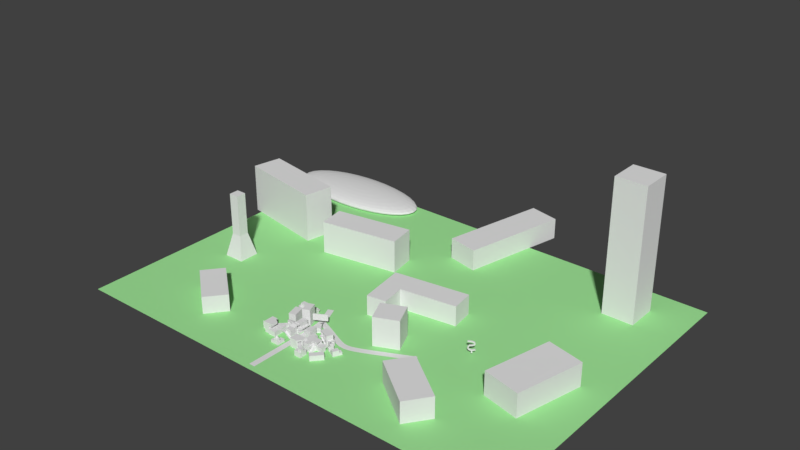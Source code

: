# Source: MainMapModel.blend  (saved by Blender 2.79.0; exported with 4.5.12 LTS)
import bpy
from mathutils import Matrix  # noqa: F401  (used for matrix-valued properties, if any)

bpy.ops.wm.read_factory_settings(use_empty=True)
scene = bpy.context.scene
scene.name = 'Scene'

# ---- collections
col_collection_1 = bpy.data.collections.new('Collection 1'); scene.collection.children.link(col_collection_1)

# ---- materials (node trees are filled in below, after node groups)
mat_buildingmaterial = bpy.data.materials.new('BuildingMaterial')
mat_buildingmaterial.alpha_threshold = 0.0
mat_buildingmaterial.use_transparent_shadow = False
mat_buildingmaterial.roughness = 0.5
mat_groundmaterial = bpy.data.materials.new('GroundMaterial')
mat_groundmaterial.alpha_threshold = 0.0
mat_groundmaterial.use_transparent_shadow = False
mat_groundmaterial.diffuse_color = (0.3623, 0.8, 0.3224, 1.0)
mat_groundmaterial.roughness = 0.5
mat_groundmaterial.line_color = (0.0, 0.0, 0.0, 1.0)

# ---- material node trees

# ---- world
world_world = bpy.data.worlds.new('World'); scene.world = world_world
world_world.color = (0.05088, 0.05088, 0.05088)
world_world.use_sun_shadow = False
world_world.sun_shadow_jitter_overblur = 0.0
world_world.cycles.sampling_method = 'MANUAL'

# ---- meshes
me_cube_033 = bpy.data.meshes.new('Cube.033')
me_cube_033.from_pydata([(-1.0, -1.0, 0.2567), (-1.0, 1.0, 0.2567), (1.0, -1.0, 0.2567), (1.0, 1.0, 0.2567), (-1.0, -1.0, -0.0001133), (-1.0, 1.0, -0.0001133), (1.0, 1.0, -0.0001133), (1.0, -1.0, -0.0001133), (-0.5, -1.0, 0.2567), (-0.5, 1.0, 0.2567), (-0.5, 1.0, 0.5135), (1.0, 1.0, 0.5135), (1.0, -1.0, 0.5135), (-0.5, -1.0, 0.5135)], [], [(4, 0, 1, 5), (5, 1, 9, 3, 6), (6, 3, 2, 7), (7, 2, 8, 0, 4), (3, 9, 10, 11), (8, 9, 1, 0), (11, 10, 13, 12), (2, 3, 11, 12), (9, 8, 13, 10), (8, 2, 12, 13)])
me_cube_033.materials.append(mat_buildingmaterial)
me_cube_033.use_remesh_preserve_volume = False
me_cube_033.use_remesh_preserve_attributes = False
me_cube_033.use_mirror_vertex_groups = False
me_cube_033.update()
me_cube_032 = bpy.data.meshes.new('Cube.032')
me_cube_032.from_pydata([(-1.0, -1.0, 0.5946), (1.0, -1.0, 0.5946), (1.0, 1.0, 0.5946), (-1.0, -1.0, -0.0001133), (1.0, 1.0, -0.0001133), (1.0, -1.0, -0.0001133), (-0.3148, 1.0, 0.5946), (-1.0, 0.05779, 0.5946), (-1.0, 0.05779, -0.0001133), (-0.3148, 1.0, -0.0001133), (7.153e-07, -1.0, 0.5946), (1.0, 2.67e-05, 0.5946), (7.153e-07, 2.67e-05, 0.5946), (1.0, 2.67e-05, 0.8919), (1.0, -1.0, 0.8919), (7.153e-07, -1.0, 0.8919), (7.153e-07, 2.67e-05, 0.8919), (-1.0, -1.464, -0.0001173), (-1.0, -1.464, 0.5946), (1.0, -1.464, 0.5946), (1.0, -1.464, -0.0001173)], [], [(3, 0, 7, 8), (4, 2, 11, 1, 5), (9, 6, 2, 4), (6, 9, 8, 7), (13, 16, 15, 14), (1, 11, 13, 14), (11, 12, 16, 13), (10, 12, 11, 2, 6, 7, 0), (10, 1, 14, 15), (12, 10, 15, 16), (20, 19, 18, 17), (5, 1, 19, 20), (0, 3, 17, 18), (10, 0, 18, 19, 1)])
me_cube_032.materials.append(mat_buildingmaterial)
me_cube_032.use_remesh_preserve_volume = False
me_cube_032.use_remesh_preserve_attributes = False
me_cube_032.use_mirror_vertex_groups = False
me_cube_032.update()
me_cube_029 = bpy.data.meshes.new('Cube.029')
me_cube_029.from_pydata([(-1.0, -0.3462, 0.8986), (-1.0, 1.0, 0.8986), (0.4154, -0.3462, 0.8986), (1.0, 1.0, 0.8986), (-1.0, -0.3462, -0.0001133), (-1.0, 1.0, -0.0001133), (1.0, 1.0, -0.0001133), (0.4154, -0.3462, -0.0001133), (1.0, 0.2749, 0.8986), (1.0, 0.2749, -0.0001133), (-1.0, -0.3462, 0.2567), (-1.0, 1.0, 0.2567), (1.0, 1.0, 0.2567), (1.0, 0.2749, 0.2567), (0.4154, -0.3462, 0.2567), (1.0, 0.5172, 0.8986), (1.0, 1.0, 0.8066), (1.0, 0.5172, 0.8066), (1.396, 1.0, 0.7669), (1.396, 0.5172, 0.7669), (1.396, 1.0, 0.6717), (1.396, 0.5172, 0.6717), (-1.0, 1.0, 0.5135), (1.0, 1.0, 0.5135), (0.9205, 1.0, 0.5135), (0.1853, 1.0, 0.5135), (0.1853, 1.0, 0.7851), (0.9205, 1.0, 0.7851), (0.7712, 0.4855, 0.5135), (0.121, 0.2833, 0.5135), (0.121, 0.2833, 0.7851), (0.7712, 0.4855, 0.7851), (0.8861, 0.1539, 0.7851), (0.5293, -0.2252, 0.7851), (0.8861, 0.1539, 0.5135), (0.5293, -0.2252, 0.5135), (0.5149, -0.2404, 0.4537), (0.8993, 0.1679, 0.4537), (1.646, -0.3625, 0.4537), (1.633, -0.3765, 0.5135), (1.276, -0.7556, 0.5135), (1.262, -0.7709, 0.4537)], [], [(10, 0, 1, 22, 11), (11, 22, 25, 24, 23, 12), (12, 23, 16, 17, 15, 8, 13), (14, 2, 0, 10), (3, 1, 0, 2, 8, 15), (9, 13, 14, 7), (7, 14, 10, 4), (6, 12, 13, 9), (5, 11, 12, 6), (4, 10, 11, 5), (14, 13, 37, 36), (19, 21, 20, 18), (15, 17, 21, 19), (3, 15, 19, 18), (17, 16, 20, 21), (16, 3, 18, 20), (23, 24, 27, 26, 25, 22, 1, 3, 16), (28, 29, 35, 34), (24, 25, 29, 28), (27, 24, 28, 31), (25, 26, 30, 29), (26, 27, 31, 30), (33, 32, 31, 30), (8, 2, 33, 32), (13, 8, 32, 34, 37), (2, 14, 36, 35, 33), (29, 30, 33, 35), (31, 28, 34, 32), (36, 37, 38, 41), (41, 38, 39, 40), (37, 34, 39, 38), (35, 36, 41, 40), (34, 35, 40, 39)])
me_cube_029.materials.append(mat_buildingmaterial)
me_cube_029.use_remesh_preserve_volume = False
me_cube_029.use_remesh_preserve_attributes = False
me_cube_029.use_mirror_vertex_groups = False
me_cube_029.update()
me_cube_030 = bpy.data.meshes.new('Cube.030')
me_cube_030.from_pydata([(-1.0, -1.0, 0.3997), (-1.0, 1.0, 0.3997), (1.0, -1.0, 0.3997), (1.0, 1.0, 0.3997), (-1.0, -1.0, -0.0001133), (-1.0, 1.0, -0.0001133), (1.0, 1.0, -0.0001133), (1.0, -1.0, -0.0001133), (-1.0, 0.07948, 0.3997), (-1.0, 0.07948, -0.0001133), (-2.792, -1.0, -0.0001133), (-2.792, -1.0, 0.3997), (-2.792, -0.1726, 0.3997), (-2.792, -0.1726, -0.0001133), (-1.53, -0.1726, -0.0001133), (-1.53, -0.1726, 0.3997), (-1.0, -0.1854, 0.3997), (0.6498, -1.0, 0.3997), (0.6498, -0.1854, 0.3997), (0.6498, -1.0, 0.7995), (-1.0, -1.0, 0.7995), (-1.0, -0.1854, 0.7995), (0.6498, -0.1854, 0.7995), (0.6498, -0.1854, 0.4966), (0.5898, -0.215, 0.5475), (0.6498, -0.1854, 0.5984), (0.6498, -1.0, 0.5984), (0.5898, -0.9704, 0.5475), (0.6498, -1.0, 0.4966), (-1.0, -0.1854, 0.4966), (-0.94, -0.215, 0.5475), (-1.0, -0.1854, 0.5984), (-1.0, -1.0, 0.5984), (-0.94, -0.9704, 0.5475), (-1.0, -1.0, 0.4966), (0.4234, -0.8882, 0.9742), (-0.7737, -0.8882, 0.9742), (-0.7737, -0.2971, 0.9742), (0.4234, -0.2971, 0.9742), (-0.1751, -0.8445, 1.109), (-0.8401, -0.5927, 1.041), (-0.1751, -0.3409, 1.109), (0.4899, -0.5927, 1.041), (-0.2109, -0.5925, 1.387), (-0.2312, -0.5927, 1.29), (-0.1071, -0.5927, 1.29), (-0.1751, -0.6225, 1.29), (-0.1751, -0.5605, 1.29), (-0.1294, -0.5925, 1.387), (-0.1741, -0.612, 1.387), (-0.1741, -0.5713, 1.387), (-0.1721, -0.5921, 1.428)], [], [(4, 0, 11, 10), (5, 1, 3, 6), (6, 3, 2, 7), (7, 2, 17, 0, 4), (3, 1, 8, 16, 18, 17, 2), (10, 11, 12, 13), (9, 8, 1, 5), (15, 14, 13, 12), (0, 16, 8, 15, 12, 11), (9, 4, 10, 13, 14), (8, 9, 14, 15), (19, 22, 38, 42, 35), (26, 25, 22, 19), (25, 31, 21, 22), (32, 26, 19, 20), (31, 32, 20, 21), (16, 0, 34, 29), (29, 34, 33, 30), (30, 33, 32, 31), (0, 17, 28, 34), (34, 28, 27, 33), (33, 27, 26, 32), (18, 16, 29, 23), (23, 29, 30, 24), (24, 30, 31, 25), (17, 18, 23, 28), (28, 23, 24, 27), (27, 24, 25, 26), (47, 41, 37, 40, 44), (21, 20, 36, 40, 37), (22, 21, 37, 41, 38), (20, 19, 35, 39, 36), (47, 44, 43, 50), (45, 47, 50, 48), (44, 46, 49, 43), (35, 42, 45, 46, 39), (42, 38, 41, 47, 45), (46, 45, 48, 49), (39, 46, 44, 40, 36), (50, 43, 51), (43, 49, 51), (49, 48, 51), (48, 50, 51)])
me_cube_030.materials.append(mat_buildingmaterial)
me_cube_030.use_remesh_preserve_volume = False
me_cube_030.use_remesh_preserve_attributes = False
me_cube_030.use_mirror_vertex_groups = False
me_cube_030.update()
me_cube_023 = bpy.data.meshes.new('Cube.023')
me_cube_023.from_pydata([(-1.0, -1.0, 1.043), (-1.0, 1.0, 1.043), (1.0, -1.0, 1.043), (1.0, 1.0, 1.043), (-1.0, -1.0, -0.0001133), (-1.0, 1.0, -0.0001133), (1.0, 1.0, -0.0001133), (1.0, -1.0, -0.0001133), (-1.0, -1.0, 0.7702), (-1.0, 1.0, 0.7702), (1.0, 1.0, 0.7702), (1.0, -1.0, 0.7702), (1.0, 0.568, 0.7702), (1.0, 0.568, 1.043), (2.363, 0.568, 1.043), (2.363, -1.0, 1.043), (2.363, -1.0, 0.7702), (2.363, 0.568, 0.7702), (1.002, -0.4893, 0.7702), (1.001, -0.8852, 0.7702), (1.98, -0.872, 0.7702), (1.001, -0.8852, 0.8012), (1.965, -0.4764, 0.7702), (1.002, -0.4893, 0.8012), (1.98, -0.872, 0.8012), (1.965, -0.4764, 0.8012), (2.251, -0.8684, 0.8012), (2.236, -0.4728, 0.8012), (0.9552, 0.4405, 0.8012), (1.584, 0.449, 0.8012), (2.213, 0.2856, 0.8012), (0.5467, -0.8913, 0.8012), (0.5478, -0.4954, 0.8012), (0.5005, 0.5864, 0.8012), (-0.9061, -0.507, 0.8012), (-0.9532, 0.4201, 0.8012), (0.4792, 0.8546, 0.8012), (-0.9746, 0.843, 0.8012), (1.001, -0.8852, 1.027), (1.98, -0.872, 1.027), (2.251, -0.8684, 1.027), (2.236, -0.4728, 1.027), (0.9552, 0.4405, 1.027), (1.584, 0.449, 1.027), (2.213, 0.2856, 1.027), (0.5467, -0.8913, 1.027), (0.5478, -0.4954, 1.027), (0.5005, 0.5864, 1.027), (-0.9061, -0.507, 1.027), (-0.9532, 0.4201, 1.027), (0.4792, 0.8546, 1.027), (-0.9746, 0.843, 1.027), (0.7279, 0.4375, 0.8012), (0.7279, 0.4375, 1.027)], [], [(8, 0, 1, 9), (9, 1, 3, 10), (10, 3, 13, 12), (11, 2, 0, 8), (3, 1, 0, 2, 13), (7, 11, 8, 4), (6, 10, 12, 18, 19, 11, 7), (5, 9, 10, 6), (4, 8, 9, 5), (17, 14, 15, 16), (12, 13, 14, 17), (13, 2, 15, 14), (25, 24, 26, 27), (2, 11, 16, 15), (19, 18, 23, 21), (18, 22, 25, 23), (19, 20, 22, 18, 12, 17, 16, 11), (22, 20, 24, 25), (20, 19, 21, 24), (23, 25, 27, 30, 29, 28), (23, 28, 52, 33, 32), (21, 23, 32, 31), (32, 33, 35, 34), (35, 33, 36, 37), (36, 33, 47, 50), (24, 21, 38, 39), (52, 28, 42, 53), (35, 37, 51, 49), (28, 29, 43, 42), (21, 31, 45, 38), (29, 30, 44, 43), (34, 35, 49, 48), (30, 27, 41, 44), (32, 34, 48, 46), (31, 32, 46, 45), (27, 26, 40, 41), (37, 36, 50, 51), (26, 24, 39, 40), (38, 45, 46, 48, 49, 51, 50, 47, 53, 42, 43, 44, 41, 40, 39), (33, 52, 53, 47)])
me_cube_023.materials.append(mat_buildingmaterial)
me_cube_023.use_remesh_preserve_volume = False
me_cube_023.use_remesh_preserve_attributes = False
me_cube_023.use_mirror_vertex_groups = False
me_cube_023.update()
me_cube_015 = bpy.data.meshes.new('Cube.015')
me_cube_015.from_pydata([(-1.0, -1.0, 1.0), (-1.0, 1.0, 1.0), (1.0, -1.0, 1.0), (1.0, 1.0, 1.0), (-1.0, -1.0, -0.0001133), (-1.0, 1.0, -0.0001133), (1.0, 1.0, -0.0001133), (1.0, -1.0, -0.0001133)], [], [(4, 0, 1, 5), (5, 1, 3, 6), (6, 3, 2, 7), (7, 2, 0, 4), (3, 1, 0, 2)])
me_cube_015.materials.append(mat_buildingmaterial)
me_cube_015.use_remesh_preserve_volume = False
me_cube_015.use_remesh_preserve_attributes = False
me_cube_015.use_mirror_vertex_groups = False
me_cube_015.update()
me_cube_014 = bpy.data.meshes.new('Cube.014')
me_cube_014.from_pydata([(-1.0, 7.88, -0.0473), (-1.0, -2.417, -0.0473), (-1.0, 7.879, 8.003), (3.235, 7.88, -0.0473), (1.0, -2.417, -0.0473), (1.0, 7.879, 8.003)], [], [(0, 1, 2), (5, 4, 3), (3, 4, 1, 0), (5, 2, 1, 4), (5, 3, 0, 2)])
me_cube_014.materials.append(mat_buildingmaterial)
me_cube_014.use_remesh_preserve_volume = False
me_cube_014.use_remesh_preserve_attributes = False
me_cube_014.use_mirror_vertex_groups = False
me_cube_014.update()
me_cube_013 = bpy.data.meshes.new('Cube.013')
me_cube_013.from_pydata([(-0.9453, -1.0, 1.111), (-0.9453, 1.0, 1.111), (1.0, -1.0, 1.111), (1.0, 1.0, 1.111), (-0.9453, -1.0, -7.972e-05), (-0.9453, 1.0, -7.972e-05), (0.4013, 0.4641, -7.972e-05), (1.0, -1.0, -7.972e-05), (-2.162, -1.0, -7.972e-05), (-2.162, -1.0, 1.111), (-2.162, 1.0, 1.111), (-2.162, 1.0, -7.972e-05), (-0.9453, -2.856, -7.972e-05), (-0.9453, -2.856, 1.111), (-2.162, -2.856, -7.972e-05), (-2.162, -2.856, 1.111), (-1.249, -2.856, 1.111), (-1.249, -1.0, 1.111), (-0.9453, -1.0, 1.667), (-0.9453, 1.0, 1.667), (-2.162, -1.0, 1.667), (-2.162, 1.0, 1.667), (-1.249, -1.0, 1.667), (-2.162, -2.856, 1.667), (-1.249, -2.856, 1.667), (-0.9453, -1.0, 1.572), (-1.249, -1.0, 1.572), (-0.4191, -1.0, 1.111), (-0.4191, -1.0, 1.572), (-0.1983, -1.0, 1.667), (-0.1983, 1.0, 1.667), (-0.1983, -1.0, 1.111), (-0.1983, 1.0, 1.111), (-0.1983, 0.672, 1.111), (-0.1983, -0.7359, 1.111), (-0.1983, -0.7359, 1.572), (-2.162, -0.5184, 1.111), (-0.1983, 0.672, 1.572), (-2.162, 0.7331, 1.111), (-2.162, 0.6048, 0.8954), (-2.162, -0.39, 0.8954), (-2.618, 0.7331, 1.111), (-2.618, 0.6048, 0.9912), (-2.618, -0.5183, 1.111), (-2.618, -0.39, 0.9912), (-2.162, -0.5184, 1.572), (-2.162, 0.7331, 1.572), (-1.249, -0.5237, 1.111), (-1.249, -0.5184, 1.572), (-0.4191, -0.7368, 1.111), (-0.4191, -0.7368, 1.572), (1.0, 1.0, 0.5557), (-0.9453, 1.0, 0.5557), (1.0, -1.0, 0.5557), (1.0, 0.4641, -7.972e-05), (1.0, 0.4641, 0.5557), (0.4013, 1.0, -7.972e-05), (0.4013, 1.0, 0.5557), (0.4013, 0.4641, 0.5557), (1.0, 1.45, 0.5557), (-0.9453, 1.45, 0.5557)], [], [(1, 52, 5, 11, 10), (5, 52, 57, 56), (7, 53, 2, 31, 27, 0, 4), (8, 9, 36, 40, 39, 38, 10, 11), (9, 15, 23, 20), (9, 8, 14, 15), (5, 4, 8, 11), (12, 13, 16, 15, 14), (8, 4, 12, 14), (4, 0, 13, 12), (0, 17, 16, 13), (41, 42, 44, 43), (18, 19, 21, 20, 22), (24, 22, 20, 23), (16, 17, 26, 22, 24), (1, 10, 21, 19), (15, 16, 24, 23), (26, 25, 18, 22), (25, 28, 27, 31, 29, 18), (32, 33, 34, 31, 2, 3), (29, 30, 19, 18), (30, 32, 1, 19), (30, 29, 31, 34, 35, 37, 33, 32), (31, 27, 49, 34), (40, 36, 43, 44), (38, 39, 42, 41), (39, 40, 44, 42), (36, 38, 41, 43), (20, 21, 10, 38, 46, 45, 36, 9), (37, 46, 38, 33), (36, 47, 17, 9), (34, 33, 38, 36, 47, 49), (33, 38, 10, 1, 32), (48, 26, 17, 47), (47, 36, 45, 48), (50, 49, 27, 28), (49, 47, 17, 0, 27), (34, 49, 50, 35), (35, 50, 48, 45, 46, 37), (26, 48, 50, 28, 25), (51, 57, 52, 1, 32, 3), (53, 55, 51, 3, 2), (54, 55, 53, 7), (6, 58, 55, 54), (57, 51, 55, 58), (6, 56, 57, 58), (59, 3, 51), (1, 60, 52), (59, 60, 1, 3), (51, 57, 52, 60, 59)])
me_cube_013.materials.append(mat_buildingmaterial)
me_cube_013.use_remesh_preserve_volume = False
me_cube_013.use_remesh_preserve_attributes = False
me_cube_013.use_mirror_vertex_groups = False
me_cube_013.update()
me_cube_012 = bpy.data.meshes.new('Cube.012')
me_cube_012.from_pydata([(-1.0, -1.0, 0.8268), (-1.0, 0.9405, 0.8268), (1.0, -1.0, 0.8268), (1.0, 0.9405, 0.8268), (-1.0, -1.0, -6.399e-05), (-1.0, 0.9405, -6.399e-05), (1.0, 0.9405, -6.399e-05), (1.0, -1.0, -6.399e-05), (3.895, 0.9405, 0.8268), (3.895, -1.0, 0.8268), (3.895, 0.9405, -6.399e-05), (3.895, -1.0, -6.399e-05), (1.0, 1.795, 0.8268), (1.0, 1.795, -6.399e-05), (3.895, 1.795, 0.8268), (3.895, 1.795, -6.399e-05), (1.0, 0.9405, 1.654), (1.0, -1.0, 1.654), (3.895, 0.9405, 1.654), (3.895, -1.0, 1.654), (1.0, 0.7808, 0.8268), (1.0, 0.1268, 0.8268), (1.0, 0.7254, 1.41), (1.0, 0.1822, 1.41), (2.524, 0.9405, 0.8268), (1.253, 0.9405, 0.8268), (1.368, 0.9405, 1.41), (2.409, 0.9405, 1.41), (2.06, 0.4019, 1.41), (2.118, 0.3742, 0.8268)], [], [(4, 0, 1, 5), (5, 1, 3, 6), (2, 7, 11, 9), (7, 2, 0, 4), (3, 1, 0, 2, 21, 20), (10, 8, 9, 11), (8, 24, 27, 26, 25, 3, 16, 18), (3, 25, 24, 8, 14, 12), (7, 6, 10, 11), (13, 12, 14, 15), (10, 6, 13, 15), (6, 3, 12, 13), (8, 10, 15, 14), (16, 17, 19, 18), (3, 20, 22, 23, 21, 2, 17, 16), (9, 8, 18, 19), (2, 9, 19, 17), (20, 21, 29, 24, 25), (22, 20, 25, 26), (23, 22, 26, 27, 28), (27, 24, 29, 28), (28, 29, 21, 23)])
me_cube_012.materials.append(mat_buildingmaterial)
me_cube_012.use_remesh_preserve_volume = False
me_cube_012.use_remesh_preserve_attributes = False
me_cube_012.use_mirror_vertex_groups = False
me_cube_012.update()
me_cube = bpy.data.meshes.new('Cube')
me_cube.from_pydata([(-1.0, -1.0, 1.078), (-1.0, 1.0, 1.078), (1.0, -1.0, 1.318), (1.0, 1.0, 1.078), (-1.0, -1.0, -0.0001118), (-1.0, 1.0, -0.0001118), (1.0, 1.0, -0.0001118), (1.0, -1.0, -0.0001118), (-0.2287, -1.0, -0.0001118), (-0.2287, -1.0, 1.318), (1.0, -2.227, 1.318), (1.0, -2.227, -0.0001118), (-0.2287, -2.227, -0.0001118), (-0.2287, -2.227, 1.318), (-1.0, -1.0, 2.157), (-1.0, 1.0, 2.157), (1.0, 1.0, 2.157), (1.0, -1.0, 2.157), (0.0, 1.0, 2.435), (0.0, -1.0, 2.435)], [], [(4, 0, 1, 5), (5, 1, 3, 6), (6, 3, 2, 7), (7, 2, 10, 11), (2, 3, 16, 17), (11, 10, 13, 12), (8, 9, 0, 4), (9, 8, 12, 13), (8, 7, 11, 12), (2, 9, 13, 10), (16, 18, 19, 17), (1, 0, 14, 15), (19, 18, 15, 14), (3, 1, 15, 18, 16), (9, 2, 17, 19, 14, 0)])
me_cube.materials.append(mat_buildingmaterial)
me_cube.use_remesh_preserve_volume = False
me_cube.use_remesh_preserve_attributes = False
me_cube.use_mirror_vertex_groups = False
me_cube.update()
me_cube_028 = bpy.data.meshes.new('Cube.028')
me_cube_028.from_pydata([(-2.651, -1.0, 2.223), (-2.651, -1.0, 2.954), (-2.651, 1.0, 2.223), (-2.651, 1.0, 2.954), (2.064, -1.0, -1.66), (2.064, -1.0, -0.9519), (2.064, 1.0, -1.66), (2.064, 1.0, -0.9519), (-6.268, -1.0, 2.223), (-6.268, -1.0, 2.954), (-6.268, 1.0, 2.223), (-6.268, 1.0, 2.954), (-10.45, -1.0, 6.291), (-10.45, -1.0, 7.022), (-10.45, 1.0, 6.291), (-10.45, 1.0, 7.022), (-13.61, -1.0, 6.291), (-13.61, -1.0, 7.022), (-13.61, 1.0, 6.291), (-13.61, 1.0, 7.022)], [], [(3, 2, 10, 11), (2, 3, 7, 6), (6, 7, 5, 4), (4, 5, 1, 0), (2, 6, 4, 0), (7, 3, 1, 5), (9, 11, 15, 13), (0, 1, 9, 8), (1, 3, 11, 9), (2, 0, 8, 10), (15, 14, 18, 19), (10, 8, 12, 14), (11, 10, 14, 15), (8, 9, 13, 12), (16, 17, 19, 18), (12, 13, 17, 16), (13, 15, 19, 17), (14, 12, 16, 18)])
me_cube_028.materials.append(mat_buildingmaterial)
me_cube_028.use_remesh_preserve_volume = False
me_cube_028.use_remesh_preserve_attributes = False
me_cube_028.use_mirror_vertex_groups = False
me_cube_028.update()
me_cube_027 = bpy.data.meshes.new('Cube.027')
me_cube_027.from_pydata([(-1.0, -1.0, 0.3943), (-1.0, 1.0, 0.3943), (1.0, -1.0, 0.3943), (1.0, 1.0, 0.3943), (-1.0, -1.0, 0.0001356), (-1.0, 1.0, 0.0001356), (1.0, 1.0, 0.0001356), (1.0, -1.0, 0.0001356), (-1.0, -1.0, 0.7885), (-1.0, 1.0, 0.7885), (1.0, 1.0, 0.7885), (1.0, -1.0, 0.7885), (-1.0, -0.5833, 0.3943), (-1.0, 0.3273, 0.3943), (-0.9221, 0.09301, 0.3943), (-0.9221, -0.889, 0.3943), (-0.9221, -0.889, 0.7392), (-0.9221, 0.09301, 0.7392), (-1.0, -0.5833, 0.7392), (-1.0, 0.3273, 0.7392), (-0.2151, -0.3155, 0.3943), (-0.2151, 0.1746, 0.3943), (-0.2151, -0.3155, 0.7392), (-0.2151, 0.1746, 0.7392), (0.4549, -1.0, 0.3943), (0.03954, -1.0, 0.3943), (0.4549, -1.0, 0.7392), (0.03954, -1.0, 0.7392), (0.04169, -0.8546, 0.3943), (0.3047, -0.2481, 0.3943), (0.04169, -0.8546, 0.7392), (0.3047, -0.2481, 0.7392), (-1.0, 0.3273, 0.7885), (1.0, -0.6042, 0.7885), (0.8, -1.0, 0.7885), (0.8, -0.6041, 0.7885), (1.0, 0.6994, 0.7885), (1.0, -0.6041, 1.38), (1.0, 1.0, 1.38), (-1.0, 1.0, 1.38), (-1.0, 0.6994, 0.7885), (-1.0, 0.6994, 1.38), (-1.0, -0.6042, 0.7885), (-0.8008, -1.0, 0.7885), (-0.8008, -0.6041, 0.7885), (1.0, -1.0, 1.38), (-0.8008, -1.0, 1.38), (-1.0, -1.0, 1.38), (0.8, -1.0, 1.38), (0.8, -0.6041, 1.38), (1.0, 0.6994, 1.38), (-0.8008, -0.6041, 1.38), (1.0, -1.0, 1.528), (0.8, -1.0, 1.528), (1.0, -0.6041, 1.528), (0.8, -0.6041, 1.528), (-0.8008, -1.0, 1.528), (-1.0, -1.0, 1.528), (-1.0, 1.0, 1.528), (1.0, 1.0, 1.528), (-1.0, 0.6994, 1.528), (1.0, 0.6994, 1.528), (-1.0, -0.6041, 1.528), (-0.8008, -0.6041, 1.528), (0.8, -0.759, 1.38), (0.8, -0.759, 0.7885), (0.2199, 0.6994, 1.38), (0.2199, -0.3027, 1.38), (-0.0003784, -0.6041, 1.38), (-1.0, -0.6041, 1.38), (0.2199, 0.6994, 0.7885), (0.2199, -0.3027, 0.7885), (0.4549, -0.84, 0.7392), (0.4549, -0.84, 0.3943), (1.0, -0.6042, 0.3943), (1.0, -0.6042, 0.0001356), (1.45, 1.0, 0.0001356), (1.45, 1.0, 0.7885), (1.45, -0.6042, 0.7885), (1.45, -0.6042, 0.0001356), (0.7254, 0.01187, 0.7392), (0.7254, 0.01187, 0.3943), (0.8757, -0.58, 0.3943), (0.8757, -0.58, 0.7392), (1.129, 0.2102, 0.7392), (1.129, 0.2102, 0.3943), (1.129, -0.58, 0.3943), (1.129, -0.58, 0.7392), (1.45, 0.01187, 0.7392), (1.45, 0.01187, 0.3943), (1.45, -0.4543, 0.3943), (1.45, -0.4543, 0.7392), (1.129, 0.9016, 0.7392), (1.129, 0.9016, 0.3943), (1.45, 0.8266, 0.7392), (1.45, 0.8266, 0.3943), (-0.3685, -0.889, 0.3943), (-0.3685, -0.889, 0.7392), (-0.4667, 0.001805, 0.3943), (-0.4667, 0.001805, 0.7392)], [], [(4, 0, 12, 13, 1, 5), (5, 1, 3, 6), (7, 2, 24, 25, 0, 4), (0, 25, 27, 26, 24, 2, 11, 34, 43, 8), (40, 70, 36, 50, 66, 41), (3, 1, 9, 10), (2, 74, 33, 11), (1, 13, 19, 32, 40, 9), (13, 12, 15, 14), (15, 14, 17, 16), (19, 13, 14, 17), (12, 18, 16, 15), (18, 19, 17, 16), (14, 15, 96, 20, 21, 98), (23, 21, 29, 31), (17, 14, 98, 99), (15, 16, 97, 96), (16, 17, 99, 23, 22, 97), (20, 22, 30, 28), (24, 73, 29, 28, 25), (22, 23, 31, 30), (21, 20, 28, 29), (24, 26, 72, 73), (26, 27, 30, 31, 72), (27, 25, 28, 30), (32, 19, 18, 42), (42, 18, 12, 0, 8), (33, 35, 49, 37), (39, 41, 60, 58), (51, 68, 49, 64, 48, 46), (50, 61, 54, 37), (10, 9, 39, 38), (35, 65, 64, 49), (11, 33, 37, 45), (50, 37, 49, 67, 66), (36, 10, 38, 50), (8, 43, 46, 47), (34, 11, 45, 48), (43, 44, 51, 46), (9, 40, 41, 39), (48, 53, 56, 46), (48, 45, 52, 53), (54, 55, 53, 52), (60, 61, 59, 58), (56, 63, 62, 57), (53, 55, 63, 56), (61, 60, 62, 63, 55, 54), (47, 46, 56, 57), (68, 67, 49), (45, 37, 54, 52), (50, 38, 59, 61), (38, 39, 58, 59), (12, 18, 19, 13), (50, 37, 33, 36), (64, 65, 34, 48), (40, 32, 42, 44, 43, 34, 65, 35, 71, 70), (62, 69, 47, 57), (62, 60, 41, 69), (42, 8, 47, 69), (42, 69, 51, 44), (68, 51, 69, 41, 66, 67), (67, 66, 70, 71), (70, 71, 35, 33, 36), (71, 35, 49, 67), (72, 31, 80, 83), (33, 74, 75, 79, 78), (75, 74, 2, 7), (6, 3, 10, 77, 76), (92, 93, 95, 94), (10, 36, 33, 78, 77), (82, 83, 87, 86), (29, 73, 82, 81), (73, 72, 83, 82), (31, 29, 81, 80), (87, 84, 88, 91), (81, 82, 86, 85), (83, 80, 84, 87), (80, 81, 85, 84), (86, 87, 91, 90), (85, 86, 90, 89), (84, 85, 93, 92), (85, 89, 95, 93), (88, 84, 92, 94), (77, 78, 91, 88, 94), (78, 79, 90, 91), (76, 95, 90, 79), (76, 77, 94, 95), (96, 97, 22, 20), (99, 98, 21, 23)])
me_cube_027.materials.append(mat_buildingmaterial)
me_cube_027.use_remesh_preserve_volume = False
me_cube_027.use_remesh_preserve_attributes = False
me_cube_027.use_mirror_vertex_groups = False
me_cube_027.update()
me_cylinder = bpy.data.meshes.new('Cylinder')
me_cylinder.from_pydata([(0.0, 1.0, -1.0), (0.0, 1.0, 1.0), (0.1951, 0.9808, -1.0), (0.1951, 0.9808, 1.0), (0.3827, 0.9239, -1.0), (0.3827, 0.9239, 1.0), (0.5556, 0.8315, -1.0), (0.5556, 0.8315, 1.0), (0.7071, 0.7071, -1.0), (0.7071, 0.7071, 1.0), (0.8315, 0.5556, -1.0), (0.8315, 0.5556, 1.0), (0.9239, 0.3827, -1.0), (0.9239, 0.3827, 1.0), (0.9808, 0.1951, -1.0), (0.9808, 0.1951, 1.0), (1.0, 7.55e-08, -1.0), (1.0, 7.55e-08, 1.0), (0.9808, -0.1951, -1.0), (0.9808, -0.1951, 1.0), (0.9239, -0.3827, -1.0), (0.9239, -0.3827, 1.0), (0.8315, -0.5556, -1.0), (0.8315, -0.5556, 1.0), (0.7071, -0.7071, -1.0), (0.7071, -0.7071, 1.0), (0.5556, -0.8315, -1.0), (0.5556, -0.8315, 1.0), (0.3827, -0.9239, -1.0), (0.3827, -0.9239, 1.0), (0.1951, -0.9808, -1.0), (0.1951, -0.9808, 1.0), (-3.258e-07, -1.0, -1.0), (-3.258e-07, -1.0, 1.0), (-0.1951, -0.9808, -1.0), (-0.1951, -0.9808, 1.0), (-0.3827, -0.9239, -1.0), (-0.3827, -0.9239, 1.0), (-0.5556, -0.8315, -1.0), (-0.5556, -0.8315, 1.0), (-0.7071, -0.7071, -1.0), (-0.7071, -0.7071, 1.0), (-0.8315, -0.5556, -1.0), (-0.8315, -0.5556, 1.0), (-0.9239, -0.3827, -1.0), (-0.9239, -0.3827, 1.0), (-0.9808, -0.1951, -1.0), (-0.9808, -0.1951, 1.0), (-1.0, 9.656e-07, -1.0), (-1.0, 9.656e-07, 1.0), (-0.9808, 0.1951, -1.0), (-0.9808, 0.1951, 1.0), (-0.9239, 0.3827, -1.0), (-0.9239, 0.3827, 1.0), (-0.8315, 0.5556, -1.0), (-0.8315, 0.5556, 1.0), (-0.7071, 0.7071, -1.0), (-0.7071, 0.7071, 1.0), (-0.5556, 0.8315, -1.0), (-0.5556, 0.8315, 1.0), (-0.3827, 0.9239, -1.0), (-0.3827, 0.9239, 1.0), (-0.1951, 0.9808, -1.0), (-0.1951, 0.9808, 1.0), (0.1777, 0.8933, 1.0), (1.059e-08, 0.9108, 1.0), (0.3486, 0.8415, 1.0), (0.506, 0.7573, 1.0), (0.644, 0.644, 1.0), (0.7573, 0.506, 1.0), (0.8415, 0.3486, 1.0), (0.8933, 0.1777, 1.0), (0.9108, 9.418e-08, 1.0), (0.8933, -0.1777, 1.0), (0.8415, -0.3486, 1.0), (0.7573, -0.506, 1.0), (0.644, -0.644, 1.0), (0.506, -0.7573, 1.0), (0.3486, -0.8415, 1.0), (0.1777, -0.8933, 1.0), (-2.862e-07, -0.9108, 1.0), (-0.1777, -0.8933, 1.0), (-0.3486, -0.8415, 1.0), (-0.506, -0.7573, 1.0), (-0.644, -0.644, 1.0), (-0.7573, -0.506, 1.0), (-0.8415, -0.3486, 1.0), (-0.8933, -0.1777, 1.0), (-0.9108, 9.049e-07, 1.0), (-0.8933, 0.1777, 1.0), (-0.8415, 0.3486, 1.0), (-0.7573, 0.506, 1.0), (-0.644, 0.644, 1.0), (-0.506, 0.7573, 1.0), (-0.3486, 0.8415, 1.0), (-0.1777, 0.8933, 1.0), (0.1777, 0.8933, -0.07635), (1.059e-08, 0.9108, -0.07635), (0.3486, 0.8415, -0.07635), (0.506, 0.7573, -0.07635), (0.644, 0.644, -0.07635), (0.7573, 0.506, -0.07635), (0.8415, 0.3486, -0.07635), (0.8933, 0.1777, -0.07635), (0.9108, 9.418e-08, -0.07635), (0.8933, -0.1777, -0.07635), (0.8415, -0.3486, -0.07635), (0.7573, -0.506, -0.07635), (0.644, -0.644, -0.07635), (0.506, -0.7573, -0.07635), (0.3486, -0.8415, -0.07635), (0.1777, -0.8933, -0.07635), (-2.862e-07, -0.9108, -0.07635), (-0.1777, -0.8933, -0.07635), (-0.3486, -0.8415, -0.07635), (-0.506, -0.7573, -0.07635), (-0.644, -0.644, -0.07635), (-0.7573, -0.506, -0.07635), (-0.8415, -0.3486, -0.07635), (-0.8933, -0.1777, -0.07635), (-0.9108, 9.049e-07, -0.07635), (-0.8933, 0.1777, -0.07635), (-0.8415, 0.3486, -0.07635), (-0.7573, 0.506, -0.07635), (-0.644, 0.644, -0.07635), (-0.506, 0.7573, -0.07635), (-0.3486, 0.8415, -0.07635), (-0.1777, 0.8933, -0.07635), (0.073, 0.367, -0.07635), (5.812e-08, 0.3742, -0.07635), (0.1432, 0.3457, -0.07635), (0.2079, 0.3111, -0.07635), (0.2646, 0.2646, -0.07635), (0.3111, 0.2079, -0.07635), (0.3457, 0.1432, -0.07635), (0.367, 0.073, -0.07635), (0.3742, 2.154e-07, -0.07635), (0.367, -0.073, -0.07635), (0.3457, -0.1432, -0.07635), (0.3111, -0.2079, -0.07635), (0.2646, -0.2646, -0.07635), (0.2079, -0.3111, -0.07635), (0.1432, -0.3457, -0.07635), (0.073, -0.367, -0.07635), (-6.38e-08, -0.3742, -0.07635), (-0.073, -0.367, -0.07635), (-0.1432, -0.3457, -0.07635), (-0.2079, -0.3111, -0.07635), (-0.2646, -0.2646, -0.07635), (-0.3111, -0.2079, -0.07635), (-0.3457, -0.1432, -0.07635), (-0.367, -0.073, -0.07635), (-0.3742, 5.484e-07, -0.07635), (-0.367, 0.073, -0.07635), (-0.3457, 0.1432, -0.07635), (-0.3111, 0.2079, -0.07635), (-0.2646, 0.2646, -0.07635), (-0.2079, 0.3111, -0.07635), (-0.1432, 0.3457, -0.07635), (-0.073, 0.367, -0.07635), (0.073, 0.367, 6.659), (5.812e-08, 0.3742, 6.659), (0.1432, 0.3457, 6.659), (0.2079, 0.3111, 6.659), (0.2646, 0.2646, 6.659), (0.3111, 0.2079, 6.659), (0.3457, 0.1432, 6.659), (0.367, 0.073, 6.659), (0.3742, 2.154e-07, 6.659), (0.367, -0.073, 6.659), (0.3457, -0.1432, 6.659), (0.3111, -0.2079, 6.659), (0.2646, -0.2646, 6.659), (0.2079, -0.3111, 6.659), (0.1432, -0.3457, 6.659), (0.073, -0.367, 6.659), (-6.38e-08, -0.3742, 6.659), (-0.073, -0.367, 6.659), (-0.1432, -0.3457, 6.659), (-0.2079, -0.3111, 6.659), (-0.2646, -0.2646, 6.659), (-0.3111, -0.2079, 6.659), (-0.3457, -0.1432, 6.659), (-0.367, -0.073, 6.659), (-0.3742, 5.484e-07, 6.659), (-0.367, 0.073, 6.659), (-0.3457, 0.1432, 6.659), (-0.3111, 0.2079, 6.659), (-0.2646, 0.2646, 6.659), (-0.2079, 0.3111, 6.659), (-0.1432, 0.3457, 6.659), (-0.073, 0.367, 6.659)], [], [(0, 1, 3, 2), (2, 3, 5, 4), (4, 5, 7, 6), (6, 7, 9, 8), (8, 9, 11, 10), (10, 11, 13, 12), (12, 13, 15, 14), (14, 15, 17, 16), (16, 17, 19, 18), (18, 19, 21, 20), (20, 21, 23, 22), (22, 23, 25, 24), (24, 25, 27, 26), (26, 27, 29, 28), (28, 29, 31, 30), (30, 31, 33, 32), (32, 33, 35, 34), (34, 35, 37, 36), (36, 37, 39, 38), (38, 39, 41, 40), (40, 41, 43, 42), (42, 43, 45, 44), (44, 45, 47, 46), (46, 47, 49, 48), (48, 49, 51, 50), (50, 51, 53, 52), (52, 53, 55, 54), (54, 55, 57, 56), (56, 57, 59, 58), (58, 59, 61, 60), (17, 15, 71, 72), (60, 61, 63, 62), (62, 63, 1, 0), (0, 2, 4, 6, 8, 10, 12, 14, 16, 18, 20, 22, 24, 26, 28, 30, 32, 34, 36, 38, 40, 42, 44, 46, 48, 50, 52, 54, 56, 58, 60, 62), (72, 71, 103, 104), (35, 33, 80, 81), (53, 51, 89, 90), (9, 7, 67, 68), (27, 25, 76, 77), (45, 43, 85, 86), (63, 61, 94, 95), (19, 17, 72, 73), (37, 35, 81, 82), (55, 53, 90, 91), (11, 9, 68, 69), (29, 27, 77, 78), (47, 45, 86, 87), (3, 1, 65, 64), (1, 63, 95, 65), (21, 19, 73, 74), (39, 37, 82, 83), (57, 55, 91, 92), (13, 11, 69, 70), (31, 29, 78, 79), (49, 47, 87, 88), (5, 3, 64, 66), (23, 21, 74, 75), (41, 39, 83, 84), (59, 57, 92, 93), (15, 13, 70, 71), (33, 31, 79, 80), (51, 49, 88, 89), (7, 5, 66, 67), (25, 23, 75, 76), (43, 41, 84, 85), (61, 59, 93, 94), (107, 106, 138, 139), (86, 85, 117, 118), (73, 72, 104, 105), (87, 86, 118, 119), (74, 73, 105, 106), (88, 87, 119, 120), (75, 74, 106, 107), (89, 88, 120, 121), (76, 75, 107, 108), (90, 89, 121, 122), (77, 76, 108, 109), (91, 90, 122, 123), (78, 77, 109, 110), (64, 65, 97, 96), (92, 91, 123, 124), (79, 78, 110, 111), (66, 64, 96, 98), (93, 92, 124, 125), (80, 79, 111, 112), (67, 66, 98, 99), (94, 93, 125, 126), (81, 80, 112, 113), (68, 67, 99, 100), (95, 94, 126, 127), (82, 81, 113, 114), (69, 68, 100, 101), (65, 95, 127, 97), (83, 82, 114, 115), (70, 69, 101, 102), (84, 83, 115, 116), (71, 70, 102, 103), (85, 84, 116, 117), (142, 141, 173, 174), (121, 120, 152, 153), (108, 107, 139, 140), (122, 121, 153, 154), (109, 108, 140, 141), (123, 122, 154, 155), (110, 109, 141, 142), (96, 97, 129, 128), (124, 123, 155, 156), (111, 110, 142, 143), (98, 96, 128, 130), (125, 124, 156, 157), (112, 111, 143, 144), (99, 98, 130, 131), (126, 125, 157, 158), (113, 112, 144, 145), (100, 99, 131, 132), (127, 126, 158, 159), (114, 113, 145, 146), (101, 100, 132, 133), (97, 127, 159, 129), (115, 114, 146, 147), (102, 101, 133, 134), (116, 115, 147, 148), (103, 102, 134, 135), (117, 116, 148, 149), (104, 103, 135, 136), (118, 117, 149, 150), (105, 104, 136, 137), (119, 118, 150, 151), (106, 105, 137, 138), (120, 119, 151, 152), (160, 161, 191, 190, 189, 188, 187, 186, 185, 184, 183, 182, 181, 180, 179, 178, 177, 176, 175, 174, 173, 172, 171, 170, 169, 168, 167, 166, 165, 164, 163, 162), (128, 129, 161, 160), (156, 155, 187, 188), (143, 142, 174, 175), (130, 128, 160, 162), (157, 156, 188, 189), (144, 143, 175, 176), (131, 130, 162, 163), (158, 157, 189, 190), (145, 144, 176, 177), (132, 131, 163, 164), (159, 158, 190, 191), (146, 145, 177, 178), (133, 132, 164, 165), (129, 159, 191, 161), (147, 146, 178, 179), (134, 133, 165, 166), (148, 147, 179, 180), (135, 134, 166, 167), (149, 148, 180, 181), (136, 135, 167, 168), (150, 149, 181, 182), (137, 136, 168, 169), (151, 150, 182, 183), (138, 137, 169, 170), (152, 151, 183, 184), (139, 138, 170, 171), (153, 152, 184, 185), (140, 139, 171, 172), (154, 153, 185, 186), (141, 140, 172, 173), (155, 154, 186, 187)])
me_cylinder.materials.append(mat_buildingmaterial)
me_cylinder.use_remesh_preserve_volume = False
me_cylinder.use_remesh_preserve_attributes = False
me_cylinder.use_mirror_vertex_groups = False
me_cylinder.update()
me_cube_026 = bpy.data.meshes.new('Cube.026')
me_cube_026.from_pydata([(-1.0, -1.0, -1.0), (-1.0, -1.0, 1.0), (-1.0, 1.0, -1.0), (-1.0, 1.0, 1.0), (1.0, -1.0, -1.0), (1.0, -1.0, 1.0), (1.0, 1.0, -1.0), (1.0, 1.0, 1.0)], [], [(0, 1, 3, 2), (2, 3, 7, 6), (6, 7, 5, 4), (4, 5, 1, 0), (2, 6, 4, 0), (7, 3, 1, 5)])
me_cube_026.materials.append(mat_buildingmaterial)
me_cube_026.use_remesh_preserve_volume = False
me_cube_026.use_remesh_preserve_attributes = False
me_cube_026.use_mirror_vertex_groups = False
me_cube_026.update()
me_cube_025 = bpy.data.meshes.new('Cube.025')
me_cube_025.from_pydata([(-1.568, -1.141, 0.784), (-0.4647, 0.8051, 0.784), (0.4502, -1.181, 0.784), (0.4647, 0.8051, 0.784), (-1.568, -1.141, -5.694e-05), (-0.4647, 0.8051, -5.692e-05), (0.4647, 0.8051, -5.692e-05), (0.4502, -1.181, -5.694e-05), (-1.691, -1.226, 0.784), (-0.4843, 0.8986, 0.784), (0.5368, 0.8986, 0.784), (0.5209, -1.284, 0.784), (-1.691, -1.226, 0.8788), (-0.4843, 0.8986, 0.8788), (0.5368, 0.8986, 0.8788), (0.5209, -1.284, 0.8788), (-1.589, -1.155, 0.8788), (-0.468, 0.8205, 0.8788), (0.4766, 0.8205, 0.8788), (0.4619, -1.198, 0.8788), (-1.589, -1.155, 1.568), (-0.468, 0.8205, 1.568), (0.4766, 0.8205, 1.568), (0.4619, -1.198, 1.568), (-1.198, -1.423, 1.568), (-1.22, -1.501, 0.784), (-1.198, -1.423, 0.8788), (-1.22, -1.501, 0.8788), (-1.194, -1.408, -5.694e-05), (-1.139, -1.266, 0.784)], [], [(4, 0, 1, 5), (5, 1, 3, 6), (6, 3, 2, 7), (7, 2, 29, 28), (0, 29, 25, 8), (8, 25, 27, 12), (3, 1, 9, 10), (2, 3, 10, 11), (1, 0, 8, 9), (15, 14, 18, 19), (10, 9, 13, 14), (11, 10, 14, 15), (9, 8, 12, 13), (19, 18, 22, 23), (13, 12, 16, 17), (12, 27, 26, 16), (14, 13, 17, 18), (22, 21, 20, 24, 23), (17, 16, 20, 21), (16, 26, 24, 20), (18, 17, 21, 22), (26, 27, 15, 19), (27, 25, 11, 15), (24, 26, 19, 23), (28, 29, 0, 4), (25, 29, 2, 11)])
me_cube_025.materials.append(mat_buildingmaterial)
me_cube_025.use_remesh_preserve_volume = False
me_cube_025.use_remesh_preserve_attributes = False
me_cube_025.use_mirror_vertex_groups = False
me_cube_025.update()
me_cube_024 = bpy.data.meshes.new('Cube.024')
me_cube_024.from_pydata([(-1.0, -1.0, 1.872), (-1.0, 1.0, 1.872), (0.0, 2.292, -0.0006076), (1.0, -1.0, 1.872), (0.0, 2.292, 1.872), (1.0, 1.0, 1.872), (-1.0, -1.0, -0.0006076), (-1.0, 1.0, -0.0006076), (1.0, 1.0, -0.0006076), (1.0, -1.0, -0.0006076)], [], [(6, 0, 1, 7), (7, 1, 4, 2), (8, 5, 3, 9), (9, 3, 0, 6), (5, 4, 1, 0, 3), (2, 4, 5, 8)])
me_cube_024.materials.append(mat_buildingmaterial)
me_cube_024.use_remesh_preserve_volume = False
me_cube_024.use_remesh_preserve_attributes = False
me_cube_024.use_mirror_vertex_groups = False
me_cube_024.update()
me_cube_022 = bpy.data.meshes.new('Cube.022')
me_cube_022.from_pydata([(-1.0, -1.21, 0.8979), (-1.0, 0.7475, 0.8979), (2.335, -1.21, 0.8979), (2.335, 0.7475, 0.8979), (-1.0, -1.21, 1.257e-05), (-1.0, 0.7475, 1.257e-05), (2.335, 0.7475, 1.257e-05), (2.335, -1.21, 1.257e-05), (0.9435, 0.7475, 1.257e-05), (0.9435, 0.7475, 0.8979), (0.9435, 2.892, 0.8979), (2.335, 2.892, 0.8979), (2.335, 2.892, 1.257e-05), (0.9435, 2.892, 1.257e-05), (0.9435, -1.21, 0.8979), (0.9435, 0.7474, 1.796), (2.335, 0.7475, 1.796), (2.335, -1.21, 1.796), (0.9435, 2.892, 1.418), (2.335, 2.892, 1.418), (0.9435, -1.21, 1.796), (2.335, 2.497, 1.796), (0.9435, 2.497, 1.796), (0.9435, -1.21, 1.074), (2.335, -1.21, 1.074), (2.335, -1.878, 0.8978), (0.9435, -1.878, 0.8978), (2.335, -1.878, 0.9928), (0.9435, -1.878, 0.9928), (2.335, -1.21, 1.655), (0.9435, -1.21, 1.655), (2.335, -2.116, 1.796), (0.9435, -2.116, 1.796), (2.335, -2.116, 1.655), (0.9435, -2.116, 1.655)], [], [(4, 0, 1, 5), (5, 1, 9, 8), (6, 3, 2, 7), (7, 2, 14, 0, 4), (14, 2, 25, 26), (13, 10, 11, 12), (8, 9, 10, 13), (6, 8, 13, 12), (3, 6, 12, 11), (2, 3, 16, 17, 29, 24), (16, 15, 20, 17), (14, 9, 1, 0), (15, 16, 21, 22), (10, 9, 15, 22, 18), (11, 10, 18, 19), (9, 14, 23, 30, 20, 15), (3, 11, 19, 21, 16), (22, 21, 19, 18), (26, 25, 27, 28), (23, 24, 29, 30), (2, 24, 27, 25), (23, 14, 26, 28), (24, 23, 28, 27), (34, 33, 31, 32), (30, 29, 33, 34), (29, 17, 31, 33), (17, 20, 32, 31), (20, 30, 34, 32)])
me_cube_022.materials.append(mat_buildingmaterial)
me_cube_022.use_remesh_preserve_volume = False
me_cube_022.use_remesh_preserve_attributes = False
me_cube_022.use_mirror_vertex_groups = False
me_cube_022.update()
me_cube_021 = bpy.data.meshes.new('Cube.021')
me_cube_021.from_pydata([(-4.75, -1.0, 4.493), (-4.473, -1.0, 5.819), (-4.75, 1.0, 4.493), (-4.473, 1.0, 5.819), (1.814, -1.0, -1.024), (1.814, -1.0, 0.1272), (1.814, 1.0, -1.024), (1.814, 1.0, 0.1272), (-6.891, 1.0, 5.273), (-6.891, -1.0, 5.273), (-6.891, -1.0, 5.819), (-6.891, 1.0, 5.819), (-12.05, 1.0, 5.273), (-12.05, -1.0, 5.273), (-12.05, -1.0, 5.819), (-12.05, 1.0, 5.819)], [], [(1, 3, 11, 10), (2, 3, 7, 6), (6, 7, 5, 4), (4, 5, 1, 0), (2, 6, 4, 0), (7, 3, 1, 5), (10, 11, 15, 14), (2, 0, 9, 8), (3, 2, 8, 11), (0, 1, 10, 9), (13, 14, 15, 12), (8, 9, 13, 12), (11, 8, 12, 15), (9, 10, 14, 13)])
me_cube_021.materials.append(mat_buildingmaterial)
me_cube_021.use_remesh_preserve_volume = False
me_cube_021.use_remesh_preserve_attributes = False
me_cube_021.use_mirror_vertex_groups = False
me_cube_021.update()
me_cube_020 = bpy.data.meshes.new('Cube.020')
me_cube_020.from_pydata([(-1.0, -1.0, 1.299), (-0.9988, 1.068, 1.299), (1.0, -1.0, 1.299), (1.001, 1.053, 1.299), (-1.0, -1.0, 5.873e-05), (-0.9988, 1.068, 5.877e-05), (1.001, 1.053, 5.877e-05), (1.0, -1.0, 5.873e-05), (-1.0, -1.0, 0.9317), (-0.9988, 1.068, 0.9317), (-1.756, -1.0, 1.143), (-1.756, -1.0, 1.299), (-1.755, 1.074, 1.299), (-1.755, 1.074, 1.143), (-1.0, -1.0, 1.948), (-0.9988, 1.068, 1.948), (1.001, 1.053, 1.948), (1.0, -1.0, 1.948), (1.005, 0.25, 1.948), (-0.9955, 0.25, 1.948), (1.019, 1.053, 2.314), (-0.9806, 1.068, 2.314)], [], [(4, 8, 9, 5), (5, 9, 1, 3, 6), (6, 3, 2, 7), (7, 2, 0, 8, 4), (0, 2, 17, 14), (9, 8, 10, 13), (13, 10, 11, 12), (0, 1, 12, 11), (1, 9, 13, 12), (8, 0, 11, 10), (16, 15, 19, 18), (3, 1, 15, 16), (2, 3, 16, 18, 17), (1, 0, 14, 19, 15), (19, 18, 20, 21), (18, 19, 14, 17), (18, 16, 20), (15, 21, 20, 16), (19, 21, 15)])
me_cube_020.materials.append(mat_buildingmaterial)
me_cube_020.use_remesh_preserve_volume = False
me_cube_020.use_remesh_preserve_attributes = False
me_cube_020.use_mirror_vertex_groups = False
me_cube_020.update()
me_cube_018 = bpy.data.meshes.new('Cube.018')
me_cube_018.from_pydata([(-1.0, -1.0, 1.0), (-1.0, 1.0, 1.0), (1.0, -1.0, 1.0), (1.0, 1.0, 1.0), (-1.0, -1.0, -9.658e-05), (-1.0, 1.0, -9.658e-05), (1.0, 1.0, -9.658e-05), (1.0, -1.0, -9.658e-05)], [], [(4, 0, 1, 5), (5, 1, 3, 6), (6, 3, 2, 7), (7, 2, 0, 4), (3, 1, 0, 2)])
me_cube_018.materials.append(mat_buildingmaterial)
me_cube_018.use_remesh_preserve_volume = False
me_cube_018.use_remesh_preserve_attributes = False
me_cube_018.use_mirror_vertex_groups = False
me_cube_018.update()
me_plane_004 = bpy.data.meshes.new('Plane.004')
me_plane_004.from_pydata([(-1.0, -1.0, 0.0), (1.0, -1.0, 0.0), (-1.0, 1.0, 0.0), (1.0, 1.0, 0.0)], [], [(0, 1, 3, 2)])
me_plane_004.materials.append(mat_buildingmaterial)
me_plane_004.use_remesh_preserve_volume = False
me_plane_004.use_remesh_preserve_attributes = False
me_plane_004.use_mirror_vertex_groups = False
me_plane_004.update()
me_plane_002 = bpy.data.meshes.new('Plane.002')
me_plane_002.from_pydata([(-1.0, -1.0, 0.0), (1.0, -1.0, 0.0), (-1.0, 1.0, 0.0), (1.0, 1.0, 0.0)], [], [(0, 1, 3, 2)])
me_plane_002.materials.append(mat_buildingmaterial)
me_plane_002.use_remesh_preserve_volume = False
me_plane_002.use_remesh_preserve_attributes = False
me_plane_002.use_mirror_vertex_groups = False
me_plane_002.update()
me_cube_019 = bpy.data.meshes.new('Cube.019')
me_cube_019.from_pydata([(-1.0, -1.0, 1.299), (-1.0, 0.998, 1.299), (1.0, -1.0, 1.299), (1.0, 0.998, 1.299), (-1.0, -1.0, 5.873e-05), (-1.0, 0.998, 5.865e-05), (1.0, 0.998, 5.865e-05), (1.0, -1.0, 5.873e-05), (-1.0, -1.0, 0.9317), (-1.0, 0.998, 0.9317), (-1.886, -1.0, 1.143), (-1.886, -1.0, 1.299), (-1.882, 1.235, 1.299), (-1.882, 1.235, 1.143), (-1.0, -1.0, 2.446), (-1.0, 0.998, 2.446), (1.0, 0.998, 2.446), (1.0, -1.0, 2.446), (1.0, -1.0, 1.948), (-1.0, -1.0, 1.948), (-1.0, 0.998, 1.948), (1.0, 0.998, 1.948), (-1.0, 1.406, 2.446), (1.0, 1.406, 2.446), (-1.0, 1.406, 2.147), (1.0, 1.406, 2.147), (1.0, 1.914, 1.299), (-1.0, 1.914, 1.299), (-1.0, 1.914, 5.865e-05), (1.0, 1.914, 5.865e-05), (-1.0, 1.914, 1.099), (1.582, 0.998, 5.865e-05), (1.577, 1.914, 5.865e-05), (1.577, 1.914, 0.7342), (1.582, 0.998, 0.7342), (2.887, 1.914, 0.7342), (2.892, 0.998, 0.7342), (2.232, 1.914, 0.8873), (2.237, 0.998, 0.8873), (3.443, 1.914, 1.299), (2.887, 1.914, 5.865e-05), (2.892, 0.998, 5.865e-05), (3.443, 1.914, 5.865e-05), (3.443, 0.998, 5.865e-05), (1.0, 0.7878, 1.948), (1.0, 0.7878, 1.299), (3.443, 0.998, 1.948), (3.443, 0.998, 1.299), (3.443, 0.7878, 1.948), (3.443, 0.7878, 1.299), (1.0, 0.998, 1.03), (3.443, 0.998, 1.03), (1.0, 1.406, 2.314), (1.0, 0.998, 2.133), (3.443, 1.406, 2.147), (3.443, 1.406, 2.314), (3.443, 0.998, 2.133), (-1.0, 1.406, 2.314), (1.0, 1.914, 2.314), (1.0, 1.914, 2.147), (-1.0, 1.914, 2.147), (3.443, 1.914, 2.147), (3.443, 1.914, 2.314), (-1.0, 1.914, 2.314), (3.614, 2.055, 2.563e-05), (4.6, 1.407, 2.563e-05), (3.614, 2.055, 1.299), (4.6, 1.407, 1.948), (4.6, 1.407, 1.299), (4.826, 1.259, 1.948), (4.826, 1.259, 1.299), (4.6, 1.407, 1.03), (4.161, 1.696, 2.147), (4.161, 1.696, 2.314), (4.6, 1.407, 2.132), (3.614, 2.055, 2.147), (3.614, 2.055, 2.314), (3.888, 3.923, 2.168e-05), (6.871, 2.863, 2.164e-05), (3.888, 3.923, 1.299), (6.871, 2.863, 1.299), (3.817, 2.446, 1.299), (3.817, 2.446, 2.366e-05), (3.765, 5.911, 6.795e-06), (6.871, 5.911, 6.735e-06), (3.765, 5.911, 1.299), (6.871, 5.911, 1.299), (6.871, 3.37, 1.299), (6.871, 3.37, 1.419e-05), (8.716, 2.863, 2.164e-05), (8.716, 2.863, 1.624), (8.716, 3.37, 1.624), (8.716, 3.37, 1.419e-05), (8.716, 4.851, 1.937), (8.716, 4.851, -2.769e-06), (10.83, 4.851, 1.937), (10.83, 4.851, -2.769e-06), (8.716, 1.974, 4.2e-05), (8.716, 1.974, 1.624), (10.83, 1.974, 4.2e-05), (10.83, 1.974, 1.624), (10.83, 1.974, 0.6495), (10.83, 4.851, 0.6495), (10.83, 2.136, 0.6495), (10.83, 4.607, 0.6495), (10.83, 2.346, 0.8428), (10.83, 2.346, 0.8434), (10.83, 3.371, 1.016), (10.83, 4.397, 0.8434), (10.83, 4.397, 0.8437), (11.5, 2.136, 0.6495), (11.5, 4.607, 0.6495), (11.5, 2.346, 0.8434), (11.5, 3.371, 1.016), (11.5, 4.397, 0.8434), (10.83, 4.184, 0.6495), (10.83, 4.184, 0.0002155), (10.83, 2.559, 0.0002267), (10.83, 2.559, 0.6495), (10.65, 2.559, 0.6495), (10.65, 4.184, 0.6495), (10.65, 2.559, 0.0002267), (10.65, 4.184, 0.0002155), (10.83, 4.504, 1.624), (8.716, 4.504, 1.624)], [], [(4, 8, 9, 5), (28, 30, 27, 26, 29), (6, 50, 3, 45, 2, 7), (7, 2, 0, 8, 4), (19, 18, 17, 14), (9, 8, 10, 13), (13, 10, 11, 12), (0, 1, 12, 11), (1, 9, 13, 12), (8, 0, 11, 10), (16, 15, 14, 17), (20, 15, 22, 57, 24), (18, 44, 53, 16, 17), (20, 19, 14, 15), (1, 0, 19, 20), (2, 45, 44, 18), (3, 1, 20, 21), (0, 2, 18, 19), (57, 52, 58, 63), (16, 53, 52, 23), (21, 20, 24, 25), (15, 16, 23, 22), (1, 3, 26, 27), (27, 12, 1), (26, 39, 42, 40, 35, 37, 33, 32, 29), (6, 5, 28, 29), (9, 1, 27, 30, 28, 5), (27, 30, 13, 12), (9, 13, 30), (26, 3, 47, 39), (34, 38, 36, 41, 43, 51, 50, 6, 31), (6, 29, 32, 31), (33, 34, 31, 32), (34, 33, 37, 38), (38, 37, 35, 36), (41, 40, 42, 43), (36, 35, 40, 41), (47, 46, 67, 68), (3, 21, 46, 47), (39, 47, 68, 66), (44, 45, 49, 48), (21, 44, 48, 46), (45, 3, 47, 49), (49, 45, 50, 51), (50, 51, 47, 3), (49, 51, 71, 70), (21, 25, 54, 46), (53, 44, 21), (52, 53, 21, 25), (54, 25, 59, 61), (43, 42, 64, 65), (52, 53, 56, 55), (56, 53, 44, 48), (46, 54, 72, 67), (59, 60, 63, 58), (52, 57, 22, 23), (62, 61, 59, 58), (25, 24, 60, 59), (24, 57, 63, 60), (52, 55, 62, 58), (62, 55, 73, 76), (65, 64, 82, 77, 78), (69, 70, 68, 67), (70, 71, 68), (74, 67, 72, 73), (74, 69, 67), (73, 72, 75, 76), (54, 61, 75, 72), (55, 56, 74, 73), (61, 62, 76, 75), (42, 39, 66, 64), (48, 49, 70, 69), (51, 43, 65, 71), (56, 48, 69, 74), (88, 87, 91, 92), (64, 66, 81, 82), (82, 81, 79, 77), (66, 68, 80, 79, 81), (71, 65, 78, 80, 68), (86, 84, 83, 85), (79, 80, 87, 86, 85), (78, 77, 83, 84, 88), (77, 79, 85, 83), (87, 88, 84, 86), (80, 78, 89, 90), (78, 88, 92, 89), (95, 123, 100, 101, 103, 105, 106, 107, 108, 109, 104, 102), (90, 98, 100, 123, 124), (94, 93, 95, 102, 96), (98, 97, 99, 101, 100), (90, 89, 97, 98), (102, 104, 115, 116, 96), (111, 114, 113, 112, 110), (106, 105, 103, 110, 112), (109, 114, 111, 104), (103, 118, 115, 104, 111, 110), (108, 107, 113, 114), (107, 106, 112, 113), (117, 116, 122, 121), (122, 120, 119, 121), (117, 118, 103, 101, 99), (116, 115, 120, 122), (115, 118, 119, 120), (118, 117, 121, 119), (124, 123, 95, 93), (80, 90, 91, 87)])
me_cube_019.materials.append(mat_buildingmaterial)
me_cube_019.use_remesh_preserve_volume = False
me_cube_019.use_remesh_preserve_attributes = False
me_cube_019.use_mirror_vertex_groups = False
me_cube_019.update()
me_cube_017 = bpy.data.meshes.new('Cube.017')
me_cube_017.from_pydata([(-1.0, -1.0, 1.299), (-1.0, 1.0, 1.299), (1.0, -1.0, 1.299), (1.0, 1.0, 1.299), (-1.0, -1.0, 5.873e-05), (-1.0, 1.0, 5.873e-05), (1.0, 1.0, 5.873e-05), (1.0, -1.0, 5.873e-05), (-1.0, -1.0, 0.9317), (-1.0, 1.0, 0.9317), (-1.916, -0.9987, 1.143), (-1.916, -0.9987, 1.299), (-1.916, 1.001, 1.299), (-1.916, 1.001, 1.143), (-1.0, -1.0, 1.948), (-0.2923, 0.6609, 1.299), (1.0, 1.0, 1.948), (1.0, -1.0, 1.948), (-0.9908, 0.507, 1.948), (-0.9908, 0.507, 1.299), (-0.2861, 1.002, 1.948), (-0.2861, 1.002, 1.299), (-0.2923, 0.6609, 1.948)], [], [(4, 8, 9, 5), (5, 9, 1, 21, 3, 6), (6, 3, 2, 7), (7, 2, 0, 8, 4), (0, 2, 17, 14), (9, 8, 10, 13), (13, 10, 11, 12), (0, 19, 1, 12, 11), (1, 9, 13, 12), (8, 0, 11, 10), (15, 19, 18, 22), (3, 21, 20, 16), (2, 3, 16, 17), (21, 1, 19, 15), (20, 22, 18, 14, 17, 16), (18, 19, 0, 14), (21, 15, 22, 20)])
me_cube_017.materials.append(mat_buildingmaterial)
me_cube_017.use_remesh_preserve_volume = False
me_cube_017.use_remesh_preserve_attributes = False
me_cube_017.use_mirror_vertex_groups = False
me_cube_017.update()
me_cube_016 = bpy.data.meshes.new('Cube.016')
me_cube_016.from_pydata([(-1.0, -1.0, -7.379e-05), (-1.0, -1.0, 0.3987), (-1.0, 1.0, -7.379e-05), (-1.0, 1.0, 0.257), (1.0, -1.0, -7.379e-05), (1.0, -1.0, 0.257), (1.0, 1.0, -7.379e-05), (1.0, 1.0, 0.257), (-1.0, 0.9147, 0.257), (1.0, 0.9147, 0.257), (1.0, 0.9147, 0.5142), (1.0, -1.0, 0.5142), (-1.0, -1.0, 0.5142), (-1.0, 0.9147, 0.5142), (1.0, -1.45, 0.328), (1.0, -1.45, 0.5142), (-0.5649, -1.0, 0.257), (-0.5649, -1.45, 0.5142), (-0.5649, -1.45, 0.328), (0.7346, 0.2434, 0.8165), (0.7346, -0.7566, 0.8165), (0.7346, -0.7566, 0.5142), (0.7346, 0.2434, 0.5142), (-0.7346, 0.2434, 0.5142), (-0.7346, -0.7566, 0.5142), (-0.7346, 0.2434, 0.8165), (-0.7346, -0.7566, 0.8165), (1.0, 1.0, 0.1979), (0.3445, 1.0, 0.257), (0.3445, 1.0, 0.1979), (1.0, 1.352, 0.257), (0.9267, 1.501, 0.257), (0.9267, 1.501, 0.1979), (1.0, 1.352, 0.1979), (0.5134, 1.501, 0.257), (0.3445, 1.204, 0.257), (0.3445, 1.204, 0.1979), (0.5134, 1.501, 0.1979)], [], [(0, 1, 8, 3, 2), (2, 3, 28, 29, 27, 6), (6, 27, 7, 9, 5, 4), (4, 5, 16, 1, 0), (2, 6, 4, 0), (7, 28, 3, 8, 9), (13, 12, 24, 23), (12, 1, 18, 17), (9, 8, 13, 10), (8, 1, 12, 13), (5, 9, 10, 11), (12, 17, 15, 11), (18, 16, 5, 14), (1, 16, 18), (5, 11, 15, 14), (17, 18, 14, 15), (10, 13, 23, 22), (12, 11, 21, 24), (21, 22, 19, 20), (11, 10, 22, 21), (19, 25, 26, 20), (23, 24, 26, 25), (22, 23, 25, 19), (24, 21, 20, 26), (7, 27, 33, 30), (27, 29, 36, 37, 32, 33), (28, 7, 30, 31, 34, 35), (30, 33, 32, 31), (32, 37, 34, 31), (36, 35, 34, 37), (29, 28, 35, 36)])
me_cube_016.materials.append(mat_buildingmaterial)
me_cube_016.use_remesh_preserve_volume = False
me_cube_016.use_remesh_preserve_attributes = False
me_cube_016.use_mirror_vertex_groups = False
me_cube_016.update()
me_sphere = bpy.data.meshes.new('Sphere')
me_sphere.from_pydata([(0.0, 0.1951, 0.9808), (0.0, 0.3827, 0.9239), (0.0, 0.5556, 0.8315), (0.0, 0.7071, 0.7071), (0.0, 0.8315, 0.5556), (0.0, 0.9239, 0.3827), (0.0, 0.9808, 0.1951), (0.0, 1.0, 7.55e-08), (0.0, 0.9808, -0.1951), (0.0, 0.5556, -0.8315), (0.03806, 0.1913, 0.9808), (0.07466, 0.3753, 0.9239), (0.1084, 0.5449, 0.8315), (0.1379, 0.6935, 0.7071), (0.1622, 0.8155, 0.5556), (0.1802, 0.9061, 0.3827), (0.1913, 0.9619, 0.1951), (0.1951, 0.9808, 7.55e-08), (0.1913, 0.9619, -0.1951), (0.1802, 0.9061, -0.3827), (0.1622, 0.8155, -0.5556), (0.1379, 0.6935, -0.7071), (0.1084, 0.5449, -0.8315), (0.07466, 0.3753, -0.9239), (0.03806, 0.1913, -0.9808), (0.07466, 0.1802, 0.9808), (0.1464, 0.3536, 0.9239), (0.2126, 0.5133, 0.8315), (0.2706, 0.6533, 0.7071), (0.3182, 0.7682, 0.5556), (0.3536, 0.8536, 0.3827), (0.3753, 0.9061, 0.1951), (0.3827, 0.9239, 7.55e-08), (0.3753, 0.9061, -0.1951), (0.3536, 0.8536, -0.3827), (0.3182, 0.7682, -0.5556), (0.2706, 0.6533, -0.7071), (0.2126, 0.5133, -0.8315), (0.1464, 0.3536, -0.9239), (0.07466, 0.1802, -0.9808), (0.1084, 0.1622, 0.9808), (0.2126, 0.3182, 0.9239), (0.3087, 0.4619, 0.8315), (0.3928, 0.5879, 0.7071), (0.4619, 0.6913, 0.5556), (0.5133, 0.7682, 0.3827), (0.5449, 0.8155, 0.1951), (0.5556, 0.8315, 7.55e-08), (0.5449, 0.8155, -0.1951), (0.5133, 0.7682, -0.3827), (0.4619, 0.6913, -0.5556), (0.3928, 0.5879, -0.7071), (0.3087, 0.4619, -0.8315), (0.2126, 0.3182, -0.9239), (0.1084, 0.1622, -0.9808), (0.1379, 0.1379, 0.9808), (0.2706, 0.2706, 0.9239), (0.3928, 0.3928, 0.8315), (0.5, 0.5, 0.7071), (0.5879, 0.5879, 0.5556), (0.6533, 0.6533, 0.3827), (0.6935, 0.6935, 0.1951), (0.7071, 0.7071, 7.55e-08), (0.6935, 0.6935, -0.1951), (0.6533, 0.6533, -0.3827), (0.5879, 0.5879, -0.5556), (0.5, 0.5, -0.7071), (0.3928, 0.3928, -0.8315), (0.2706, 0.2706, -0.9239), (0.1379, 0.1379, -0.9808), (0.1622, 0.1084, 0.9808), (0.3182, 0.2126, 0.9239), (0.4619, 0.3087, 0.8315), (0.5879, 0.3928, 0.7071), (0.6913, 0.4619, 0.5556), (0.7682, 0.5133, 0.3827), (0.8155, 0.5449, 0.1951), (0.8315, 0.5556, 7.55e-08), (0.8155, 0.5449, -0.1951), (0.7682, 0.5133, -0.3827), (0.6913, 0.4619, -0.5556), (0.5879, 0.3928, -0.7071), (0.4619, 0.3087, -0.8315), (0.3182, 0.2126, -0.9239), (0.1622, 0.1084, -0.9808), (0.1802, 0.07466, 0.9808), (0.3536, 0.1464, 0.9239), (0.5133, 0.2126, 0.8315), (0.6533, 0.2706, 0.7071), (0.7682, 0.3182, 0.5556), (0.8536, 0.3536, 0.3827), (0.9061, 0.3753, 0.1951), (0.9239, 0.3827, 7.55e-08), (0.9061, 0.3753, -0.1951), (0.8536, 0.3536, -0.3827), (0.7682, 0.3182, -0.5556), (0.6533, 0.2706, -0.7071), (0.5133, 0.2126, -0.8315), (0.3536, 0.1464, -0.9239), (0.1802, 0.07466, -0.9808), (0.1913, 0.03806, 0.9808), (0.3753, 0.07466, 0.9239), (0.5449, 0.1084, 0.8315), (0.6935, 0.1379, 0.7071), (0.8155, 0.1622, 0.5556), (0.9061, 0.1802, 0.3827), (0.9619, 0.1913, 0.1951), (0.9808, 0.1951, 7.55e-08), (0.9619, 0.1913, -0.1951), (0.9061, 0.1802, -0.3827), (0.8155, 0.1622, -0.5556), (0.6935, 0.1379, -0.7071), (0.5449, 0.1084, -0.8315), (0.3753, 0.07466, -0.9239), (0.1913, 0.03806, -0.9808), (0.1951, -3.266e-07, 0.9808), (0.3827, -3.192e-07, 0.9239), (0.5556, -3.117e-07, 0.8315), (0.7071, -3.192e-07, 0.7071), (0.8315, -3.341e-07, 0.5556), (0.9239, -2.745e-07, 0.3827), (0.9808, -3.937e-07, 0.1951), (1.0, -3.788e-07, 7.55e-08), (0.9808, -3.937e-07, -0.1951), (0.9239, -2.298e-07, -0.3827), (0.8315, -3.341e-07, -0.5556), (0.7071, -3.192e-07, -0.7071), (0.5556, -3.415e-07, -0.8315), (0.3827, -3.043e-07, -0.9239), (0.1951, -3.08e-07, -0.9808), (0.1913, -0.03806, 0.9808), (0.3753, -0.07466, 0.9239), (0.5449, -0.1084, 0.8315), (0.6935, -0.138, 0.7071), (0.8155, -0.1622, 0.5556), (0.9061, -0.1802, 0.3827), (0.9619, -0.1913, 0.1951), (0.9808, -0.1951, 7.55e-08), (0.9619, -0.1913, -0.1951), (0.9061, -0.1802, -0.3827), (0.8155, -0.1622, -0.5556), (0.6935, -0.138, -0.7071), (0.5449, -0.1084, -0.8315), (0.3753, -0.07466, -0.9239), (0.1913, -0.03806, -0.9808), (0.1802, -0.07466, 0.9808), (0.3536, -0.1464, 0.9239), (0.5133, -0.2126, 0.8315), (0.6533, -0.2706, 0.7071), (0.7682, -0.3182, 0.5556), (0.8536, -0.3536, 0.3827), (0.9061, -0.3753, 0.1951), (0.9239, -0.3827, 7.55e-08), (0.9061, -0.3753, -0.1951), (0.8536, -0.3536, -0.3827), (0.7682, -0.3182, -0.5556), (0.6533, -0.2706, -0.7071), (0.5133, -0.2126, -0.8315), (0.3536, -0.1464, -0.9239), (0.1802, -0.07466, -0.9808), (0.1622, -0.1084, 0.9808), (0.3182, -0.2126, 0.9239), (0.4619, -0.3087, 0.8315), (0.5879, -0.3928, 0.7071), (0.6913, -0.4619, 0.5556), (0.7682, -0.5133, 0.3827), (0.8155, -0.5449, 0.1951), (0.8315, -0.5556, 7.55e-08), (0.8155, -0.5449, -0.1951), (0.7682, -0.5133, -0.3827), (0.6913, -0.4619, -0.5556), (0.5879, -0.3928, -0.7071), (0.4619, -0.3087, -0.8315), (0.3182, -0.2126, -0.9239), (0.1622, -0.1084, -0.9808), (0.1379, -0.138, 0.9808), (0.2706, -0.2706, 0.9239), (0.3928, -0.3928, 0.8315), (0.5, -0.5, 0.7071), (0.5879, -0.5879, 0.5556), (0.6533, -0.6533, 0.3827), (0.6935, -0.6935, 0.1951), (0.7071, -0.7071, 7.55e-08), (0.6935, -0.6935, -0.1951), (0.6533, -0.6533, -0.3827), (0.5879, -0.5879, -0.5556), (0.5, -0.5, -0.7071), (0.3928, -0.3928, -0.8315), (0.2706, -0.2706, -0.9239), (0.1379, -0.138, -0.9808), (0.1084, -0.1622, 0.9808), (0.2126, -0.3182, 0.9239), (0.3087, -0.4619, 0.8315), (0.3928, -0.5879, 0.7071), (0.4619, -0.6913, 0.5556), (0.5133, -0.7682, 0.3827), (0.5449, -0.8155, 0.1951), (0.5556, -0.8315, 7.55e-08), (0.5449, -0.8155, -0.1951), (0.5133, -0.7682, -0.3827), (0.4619, -0.6913, -0.5556), (0.3928, -0.5879, -0.7071), (0.3087, -0.4619, -0.8315), (0.2126, -0.3182, -0.9239), (0.1084, -0.1622, -0.9808), (0.0, -3.258e-07, -1.0), (0.07466, -0.1802, 0.9808), (0.1464, -0.3536, 0.9239), (0.2126, -0.5133, 0.8315), (0.2706, -0.6533, 0.7071), (0.3182, -0.7682, 0.5556), (0.3536, -0.8536, 0.3827), (0.3753, -0.9061, 0.1951), (0.3827, -0.9239, 7.55e-08), (0.3753, -0.9061, -0.1951), (0.3536, -0.8536, -0.3827), (0.3182, -0.7682, -0.5556), (0.2706, -0.6533, -0.7071), (0.2126, -0.5133, -0.8315), (0.1464, -0.3536, -0.9239), (0.07466, -0.1802, -0.9808), (0.03806, -0.1913, 0.9808), (0.07466, -0.3753, 0.9239), (0.1084, -0.5449, 0.8315), (0.1379, -0.6935, 0.7071), (0.1622, -0.8155, 0.5556), (0.1802, -0.9061, 0.3827), (0.1913, -0.9619, 0.1951), (0.1951, -0.9808, 7.55e-08), (0.1913, -0.9619, -0.1951), (0.1802, -0.9061, -0.3827), (0.1622, -0.8155, -0.5556), (0.1379, -0.6935, -0.7071), (0.1084, -0.5449, -0.8315), (0.07466, -0.3753, -0.9239), (0.03806, -0.1913, -0.9808), (-7.212e-09, -0.1951, 0.9808), (4.122e-08, -0.3827, 0.9239), (2.632e-08, -0.5556, 0.8315), (-2.584e-08, -0.7071, 0.7071), (-8.544e-08, -0.8315, 0.5556), (6.357e-08, -0.9239, 0.3827), (-8.544e-08, -0.9808, 0.1951), (-1.003e-07, -1.0, 7.55e-08), (-8.544e-08, -0.9808, -0.1951), (6.357e-08, -0.9239, -0.3827), (-8.544e-08, -0.8315, -0.5556), (-2.584e-08, -0.7071, -0.7071), (-1.094e-08, -0.5556, -0.8315), (3.964e-09, -0.3827, -0.9239), (3.964e-09, -0.1951, -0.9808), (-0.03806, -0.1913, 0.9808), (-0.07466, -0.3753, 0.9239), (-0.1084, -0.5449, 0.8315), (-0.1379, -0.6935, 0.7071), (-0.1622, -0.8155, 0.5556), (-0.1802, -0.9061, 0.3827), (-0.1913, -0.9619, 0.1951), (-0.1951, -0.9808, 7.55e-08), (-0.1913, -0.9619, -0.1951), (-0.1802, -0.9061, -0.3827), (-0.1622, -0.8155, -0.5556), (-0.1379, -0.6935, -0.7071), (-0.1084, -0.5449, -0.8315), (-0.07466, -0.3753, -0.9239), (-0.03806, -0.1913, -0.9808), (-0.07466, -0.1802, 0.9808), (-0.1464, -0.3536, 0.9239), (-0.2126, -0.5133, 0.8315), (-0.2706, -0.6533, 0.7071), (-0.3182, -0.7682, 0.5556), (-0.3536, -0.8536, 0.3827), (-0.3753, -0.9061, 0.1951), (-0.3827, -0.9239, 7.55e-08), (-0.3753, -0.9061, -0.1951), (-0.3536, -0.8536, -0.3827), (-0.3182, -0.7682, -0.5556), (-0.2706, -0.6533, -0.7071), (-0.2126, -0.5133, -0.8315), (-0.1464, -0.3536, -0.9239), (-0.07466, -0.1802, -0.9808), (-0.1084, -0.1622, 0.9808), (-0.2126, -0.3182, 0.9239), (-0.3087, -0.4619, 0.8315), (-0.3928, -0.5879, 0.7071), (-0.4619, -0.6913, 0.5556), (-0.5133, -0.7682, 0.3827), (-0.5449, -0.8155, 0.1951), (-0.5556, -0.8315, 7.55e-08), (-0.5449, -0.8155, -0.1951), (-0.5133, -0.7682, -0.3827), (-0.4619, -0.6913, -0.5556), (-0.3928, -0.5879, -0.7071), (-0.3087, -0.4619, -0.8315), (-0.2126, -0.3182, -0.9239), (-0.1084, -0.1622, -0.9808), (-2.304e-07, -5.562e-07, 1.0), (-0.1379, -0.138, 0.9808), (-0.2706, -0.2706, 0.9239), (-0.3928, -0.3928, 0.8315), (-0.5, -0.5, 0.7071), (-0.5879, -0.5879, 0.5556), (-0.6533, -0.6533, 0.3827), (-0.6935, -0.6935, 0.1951), (-0.7071, -0.7071, 7.55e-08), (-0.6935, -0.6935, -0.1951), (-0.6533, -0.6533, -0.3827), (-0.5879, -0.5879, -0.5556), (-0.5, -0.5, -0.7071), (-0.3928, -0.3928, -0.8315), (-0.2706, -0.2706, -0.9239), (-0.1379, -0.1379, -0.9808), (-0.1622, -0.1084, 0.9808), (-0.3182, -0.2126, 0.9239), (-0.4619, -0.3087, 0.8315), (-0.5879, -0.3928, 0.7071), (-0.6913, -0.4619, 0.5556), (-0.7682, -0.5133, 0.3827), (-0.8155, -0.5449, 0.1951), (-0.8315, -0.5556, 7.55e-08), (-0.8155, -0.5449, -0.1951), (-0.7682, -0.5133, -0.3827), (-0.6913, -0.4619, -0.5556), (-0.5879, -0.3928, -0.7071), (-0.4619, -0.3087, -0.8315), (-0.3182, -0.2126, -0.9239), (-0.1622, -0.1084, -0.9808), (-0.1802, -0.07466, 0.9808), (-0.3536, -0.1464, 0.9239), (-0.5133, -0.2126, 0.8315), (-0.6533, -0.2706, 0.7071), (-0.7682, -0.3182, 0.5556), (-0.8536, -0.3536, 0.3827), (-0.9061, -0.3753, 0.1951), (-0.9239, -0.3827, 7.55e-08), (-0.9061, -0.3753, -0.1951), (-0.8536, -0.3536, -0.3827), (-0.7682, -0.3182, -0.5556), (-0.6533, -0.2706, -0.7071), (-0.5133, -0.2126, -0.8315), (-0.3536, -0.1464, -0.9239), (-0.1802, -0.07466, -0.9808), (-0.1913, -0.03806, 0.9808), (-0.3753, -0.07466, 0.9239), (-0.5449, -0.1084, 0.8315), (-0.6935, -0.1379, 0.7071), (-0.8155, -0.1622, 0.5556), (-0.9061, -0.1802, 0.3827), (-0.9619, -0.1913, 0.1951), (-0.9808, -0.1951, 7.55e-08), (-0.9619, -0.1913, -0.1951), (-0.9061, -0.1802, -0.3827), (-0.8155, -0.1622, -0.5556), (-0.6935, -0.1379, -0.7071), (-0.5449, -0.1084, -0.8315), (-0.3753, -0.07466, -0.9239), (-0.1913, -0.03806, -0.9808), (-0.1951, -3.117e-07, 0.9808), (-0.3827, -2.819e-07, 0.9239), (-0.5556, -2.819e-07, 0.8315), (-0.7071, -1.851e-07, 0.7071), (-0.8315, -1.404e-07, 0.5556), (-0.9239, -3.192e-07, 0.3827), (-0.9808, -9.567e-08, 0.1951), (-1.0, -1.404e-07, 7.55e-08), (-0.9808, -9.567e-08, -0.1951), (-0.9239, -3.192e-07, -0.3827), (-0.8315, -1.404e-07, -0.5556), (-0.7071, -1.851e-07, -0.7071), (-0.5556, -2.596e-07, -0.8315), (-0.3827, -2.521e-07, -0.9239), (-0.1951, -3.155e-07, -0.9808), (-0.1913, 0.03806, 0.9808), (-0.3753, 0.07466, 0.9239), (-0.5449, 0.1084, 0.8315), (-0.6935, 0.1379, 0.7071), (-0.8155, 0.1622, 0.5556), (-0.9061, 0.1802, 0.3827), (-0.9619, 0.1913, 0.1951), (-0.9808, 0.1951, 7.55e-08), (-0.9619, 0.1913, -0.1951), (-0.9061, 0.1802, -0.3827), (-0.8155, 0.1622, -0.5556), (-0.6935, 0.1379, -0.7071), (-0.5449, 0.1084, -0.8315), (-0.3753, 0.07466, -0.9239), (-0.1913, 0.03806, -0.9808), (-0.1802, 0.07466, 0.9808), (-0.3536, 0.1464, 0.9239), (-0.5133, 0.2126, 0.8315), (-0.6533, 0.2706, 0.7071), (-0.7682, 0.3182, 0.5556), (-0.8536, 0.3536, 0.3827), (-0.9061, 0.3753, 0.1951), (-0.9239, 0.3827, 7.55e-08), (-0.9061, 0.3753, -0.1951), (-0.8536, 0.3536, -0.3827), (-0.7682, 0.3182, -0.5556), (-0.6533, 0.2706, -0.7071), (-0.5133, 0.2126, -0.8315), (-0.3536, 0.1464, -0.9239), (-0.1802, 0.07466, -0.9808), (-0.1622, 0.1084, 0.9808), (-0.3182, 0.2126, 0.9239), (-0.4619, 0.3087, 0.8315), (-0.5879, 0.3928, 0.7071), (-0.6913, 0.4619, 0.5556), (-0.7682, 0.5133, 0.3827), (-0.8155, 0.5449, 0.1951), (-0.8315, 0.5556, 7.55e-08), (-0.8155, 0.5449, -0.1951), (-0.7682, 0.5133, -0.3827), (-0.6913, 0.4619, -0.5556), (-0.5879, 0.3928, -0.7071), (-0.4619, 0.3087, -0.8315), (-0.3182, 0.2126, -0.9239), (-0.1622, 0.1084, -0.9808), (-0.1379, 0.1379, 0.9808), (-0.2706, 0.2706, 0.9239), (-0.3928, 0.3928, 0.8315), (-0.5, 0.5, 0.7071), (-0.5879, 0.5879, 0.5556), (-0.6533, 0.6533, 0.3827), (-0.6935, 0.6935, 0.1951), (-0.7071, 0.7071, 7.55e-08), (-0.6935, 0.6935, -0.1951), (-0.6533, 0.6533, -0.3827), (-0.5879, 0.5879, -0.5556), (-0.5, 0.5, -0.7071), (-0.3928, 0.3928, -0.8315), (-0.2706, 0.2706, -0.9239), (-0.1379, 0.1379, -0.9808), (-0.1084, 0.1622, 0.9808), (-0.2126, 0.3182, 0.9239), (-0.3087, 0.4619, 0.8315), (-0.3928, 0.5879, 0.7071), (-0.4619, 0.6913, 0.5556), (-0.5133, 0.7682, 0.3827), (-0.5449, 0.8155, 0.1951), (-0.5556, 0.8315, 7.55e-08), (-0.5449, 0.8155, -0.1951), (-0.5133, 0.7682, -0.3827), (-0.4619, 0.6913, -0.5556), (-0.3928, 0.5879, -0.7071), (-0.3087, 0.4619, -0.8315), (-0.2126, 0.3182, -0.9239), (-0.1084, 0.1622, -0.9808), (-0.07466, 0.1802, 0.9808), (-0.1464, 0.3536, 0.9239), (-0.2126, 0.5133, 0.8315), (-0.2706, 0.6533, 0.7071), (-0.3182, 0.7682, 0.5556), (-0.3536, 0.8536, 0.3827), (-0.3753, 0.9061, 0.1951), (-0.3827, 0.9239, 7.55e-08), (-0.3753, 0.9061, -0.1951), (-0.3536, 0.8536, -0.3827), (-0.3182, 0.7682, -0.5556), (-0.2706, 0.6533, -0.7071), (-0.2126, 0.5133, -0.8315), (-0.1464, 0.3536, -0.9239), (-0.07466, 0.1802, -0.9808), (-0.03806, 0.1913, 0.9808), (-0.07466, 0.3753, 0.9239), (-0.1084, 0.5449, 0.8315), (-0.1379, 0.6935, 0.7071), (-0.1622, 0.8155, 0.5556), (-0.1802, 0.9061, 0.3827), (-0.1913, 0.9619, 0.1951), (-0.1951, 0.9808, 7.55e-08), (-0.1913, 0.9619, -0.1951), (-0.1802, 0.9061, -0.3827), (-0.1622, 0.8155, -0.5556), (-0.1379, 0.6935, -0.7071), (-0.1084, 0.5449, -0.8315), (-0.07466, 0.3753, -0.9239), (-0.03806, 0.1913, -0.9808), (6.357e-08, 0.9239, -0.3827), (2.722e-07, 0.8315, -0.5556), (1.53e-07, 0.7071, -0.7071), (7.847e-08, 0.3827, -0.9239), (1.514e-08, 0.1951, -0.9808)], [], [(5, 4, 14, 15), (480, 9, 22, 23), (6, 5, 15, 16), (481, 480, 23, 24), (7, 6, 16, 17), (0, 296, 10), (205, 481, 24), (8, 7, 17, 18), (1, 0, 10, 11), (477, 8, 18, 19), (2, 1, 11, 12), (478, 477, 19, 20), (3, 2, 12, 13), (479, 478, 20, 21), (4, 3, 13, 14), (9, 479, 21, 22), (21, 20, 35, 36), (14, 13, 28, 29), (22, 21, 36, 37), (15, 14, 29, 30), (23, 22, 37, 38), (16, 15, 30, 31), (24, 23, 38, 39), (17, 16, 31, 32), (10, 296, 25), (205, 24, 39), (18, 17, 32, 33), (11, 10, 25, 26), (19, 18, 33, 34), (12, 11, 26, 27), (20, 19, 34, 35), (13, 12, 27, 28), (205, 39, 54), (33, 32, 47, 48), (26, 25, 40, 41), (34, 33, 48, 49), (27, 26, 41, 42), (35, 34, 49, 50), (28, 27, 42, 43), (36, 35, 50, 51), (29, 28, 43, 44), (37, 36, 51, 52), (30, 29, 44, 45), (38, 37, 52, 53), (31, 30, 45, 46), (39, 38, 53, 54), (32, 31, 46, 47), (25, 296, 40), (52, 51, 66, 67), (45, 44, 59, 60), (53, 52, 67, 68), (46, 45, 60, 61), (54, 53, 68, 69), (47, 46, 61, 62), (40, 296, 55), (205, 54, 69), (48, 47, 62, 63), (41, 40, 55, 56), (49, 48, 63, 64), (42, 41, 56, 57), (50, 49, 64, 65), (43, 42, 57, 58), (51, 50, 65, 66), (44, 43, 58, 59), (56, 55, 70, 71), (64, 63, 78, 79), (57, 56, 71, 72), (65, 64, 79, 80), (58, 57, 72, 73), (66, 65, 80, 81), (59, 58, 73, 74), (67, 66, 81, 82), (60, 59, 74, 75), (68, 67, 82, 83), (61, 60, 75, 76), (69, 68, 83, 84), (62, 61, 76, 77), (55, 296, 70), (205, 69, 84), (63, 62, 77, 78), (75, 74, 89, 90), (83, 82, 97, 98), (76, 75, 90, 91), (84, 83, 98, 99), (77, 76, 91, 92), (70, 296, 85), (205, 84, 99), (78, 77, 92, 93), (71, 70, 85, 86), (79, 78, 93, 94), (72, 71, 86, 87), (80, 79, 94, 95), (73, 72, 87, 88), (81, 80, 95, 96), (74, 73, 88, 89), (82, 81, 96, 97), (94, 93, 108, 109), (87, 86, 101, 102), (95, 94, 109, 110), (88, 87, 102, 103), (96, 95, 110, 111), (89, 88, 103, 104), (97, 96, 111, 112), (90, 89, 104, 105), (98, 97, 112, 113), (91, 90, 105, 106), (99, 98, 113, 114), (92, 91, 106, 107), (85, 296, 100), (205, 99, 114), (93, 92, 107, 108), (86, 85, 100, 101), (113, 112, 127, 128), (106, 105, 120, 121), (114, 113, 128, 129), (107, 106, 121, 122), (100, 296, 115), (205, 114, 129), (108, 107, 122, 123), (101, 100, 115, 116), (109, 108, 123, 124), (102, 101, 116, 117), (110, 109, 124, 125), (103, 102, 117, 118), (111, 110, 125, 126), (104, 103, 118, 119), (112, 111, 126, 127), (105, 104, 119, 120), (117, 116, 131, 132), (125, 124, 139, 140), (118, 117, 132, 133), (126, 125, 140, 141), (119, 118, 133, 134), (127, 126, 141, 142), (120, 119, 134, 135), (128, 127, 142, 143), (121, 120, 135, 136), (129, 128, 143, 144), (122, 121, 136, 137), (115, 296, 130), (205, 129, 144), (123, 122, 137, 138), (116, 115, 130, 131), (124, 123, 138, 139), (136, 135, 150, 151), (144, 143, 158, 159), (137, 136, 151, 152), (130, 296, 145), (205, 144, 159), (138, 137, 152, 153), (131, 130, 145, 146), (139, 138, 153, 154), (132, 131, 146, 147), (140, 139, 154, 155), (133, 132, 147, 148), (141, 140, 155, 156), (134, 133, 148, 149), (142, 141, 156, 157), (135, 134, 149, 150), (143, 142, 157, 158), (155, 154, 169, 170), (148, 147, 162, 163), (156, 155, 170, 171), (149, 148, 163, 164), (157, 156, 171, 172), (150, 149, 164, 165), (158, 157, 172, 173), (151, 150, 165, 166), (159, 158, 173, 174), (152, 151, 166, 167), (145, 296, 160), (205, 159, 174), (153, 152, 167, 168), (146, 145, 160, 161), (154, 153, 168, 169), (147, 146, 161, 162), (174, 173, 188, 189), (167, 166, 181, 182), (160, 296, 175), (205, 174, 189), (168, 167, 182, 183), (161, 160, 175, 176), (169, 168, 183, 184), (162, 161, 176, 177), (170, 169, 184, 185), (163, 162, 177, 178), (171, 170, 185, 186), (164, 163, 178, 179), (172, 171, 186, 187), (165, 164, 179, 180), (173, 172, 187, 188), (166, 165, 180, 181), (186, 185, 200, 201), (179, 178, 193, 194), (187, 186, 201, 202), (180, 179, 194, 195), (188, 187, 202, 203), (181, 180, 195, 196), (189, 188, 203, 204), (182, 181, 196, 197), (175, 296, 190), (205, 189, 204), (183, 182, 197, 198), (176, 175, 190, 191), (184, 183, 198, 199), (177, 176, 191, 192), (185, 184, 199, 200), (178, 177, 192, 193), (190, 296, 206), (205, 204, 220), (198, 197, 213, 214), (191, 190, 206, 207), (199, 198, 214, 215), (192, 191, 207, 208), (200, 199, 215, 216), (193, 192, 208, 209), (201, 200, 216, 217), (194, 193, 209, 210), (202, 201, 217, 218), (195, 194, 210, 211), (203, 202, 218, 219), (196, 195, 211, 212), (204, 203, 219, 220), (197, 196, 212, 213), (210, 209, 224, 225), (218, 217, 232, 233), (211, 210, 225, 226), (219, 218, 233, 234), (212, 211, 226, 227), (220, 219, 234, 235), (213, 212, 227, 228), (206, 296, 221), (205, 220, 235), (214, 213, 228, 229), (207, 206, 221, 222), (215, 214, 229, 230), (208, 207, 222, 223), (216, 215, 230, 231), (209, 208, 223, 224), (217, 216, 231, 232), (229, 228, 243, 244), (222, 221, 236, 237), (230, 229, 244, 245), (223, 222, 237, 238), (231, 230, 245, 246), (224, 223, 238, 239), (232, 231, 246, 247), (225, 224, 239, 240), (233, 232, 247, 248), (226, 225, 240, 241), (234, 233, 248, 249), (227, 226, 241, 242), (235, 234, 249, 250), (228, 227, 242, 243), (221, 296, 236), (205, 235, 250), (248, 247, 262, 263), (241, 240, 255, 256), (249, 248, 263, 264), (242, 241, 256, 257), (250, 249, 264, 265), (243, 242, 257, 258), (236, 296, 251), (205, 250, 265), (244, 243, 258, 259), (237, 236, 251, 252), (245, 244, 259, 260), (238, 237, 252, 253), (246, 245, 260, 261), (239, 238, 253, 254), (247, 246, 261, 262), (240, 239, 254, 255), (252, 251, 266, 267), (260, 259, 274, 275), (253, 252, 267, 268), (261, 260, 275, 276), (254, 253, 268, 269), (262, 261, 276, 277), (255, 254, 269, 270), (263, 262, 277, 278), (256, 255, 270, 271), (264, 263, 278, 279), (257, 256, 271, 272), (265, 264, 279, 280), (258, 257, 272, 273), (251, 296, 266), (205, 265, 280), (259, 258, 273, 274), (271, 270, 285, 286), (279, 278, 293, 294), (272, 271, 286, 287), (280, 279, 294, 295), (273, 272, 287, 288), (266, 296, 281), (205, 280, 295), (274, 273, 288, 289), (267, 266, 281, 282), (275, 274, 289, 290), (268, 267, 282, 283), (276, 275, 290, 291), (269, 268, 283, 284), (277, 276, 291, 292), (270, 269, 284, 285), (278, 277, 292, 293), (290, 289, 305, 306), (283, 282, 298, 299), (291, 290, 306, 307), (284, 283, 299, 300), (292, 291, 307, 308), (285, 284, 300, 301), (293, 292, 308, 309), (286, 285, 301, 302), (294, 293, 309, 310), (287, 286, 302, 303), (295, 294, 310, 311), (288, 287, 303, 304), (281, 296, 297), (205, 295, 311), (289, 288, 304, 305), (282, 281, 297, 298), (310, 309, 324, 325), (303, 302, 317, 318), (311, 310, 325, 326), (304, 303, 318, 319), (297, 296, 312), (205, 311, 326), (305, 304, 319, 320), (298, 297, 312, 313), (306, 305, 320, 321), (299, 298, 313, 314), (307, 306, 321, 322), (300, 299, 314, 315), (308, 307, 322, 323), (301, 300, 315, 316), (309, 308, 323, 324), (302, 301, 316, 317), (322, 321, 336, 337), (315, 314, 329, 330), (323, 322, 337, 338), (316, 315, 330, 331), (324, 323, 338, 339), (317, 316, 331, 332), (325, 324, 339, 340), (318, 317, 332, 333), (326, 325, 340, 341), (319, 318, 333, 334), (312, 296, 327), (205, 326, 341), (320, 319, 334, 335), (313, 312, 327, 328), (321, 320, 335, 336), (314, 313, 328, 329), (341, 340, 355, 356), (334, 333, 348, 349), (327, 296, 342), (205, 341, 356), (335, 334, 349, 350), (328, 327, 342, 343), (336, 335, 350, 351), (329, 328, 343, 344), (337, 336, 351, 352), (330, 329, 344, 345), (338, 337, 352, 353), (331, 330, 345, 346), (339, 338, 353, 354), (332, 331, 346, 347), (340, 339, 354, 355), (333, 332, 347, 348), (345, 344, 359, 360), (353, 352, 367, 368), (346, 345, 360, 361), (354, 353, 368, 369), (347, 346, 361, 362), (355, 354, 369, 370), (348, 347, 362, 363), (356, 355, 370, 371), (349, 348, 363, 364), (342, 296, 357), (205, 356, 371), (350, 349, 364, 365), (343, 342, 357, 358), (351, 350, 365, 366), (344, 343, 358, 359), (352, 351, 366, 367), (364, 363, 378, 379), (357, 296, 372), (205, 371, 386), (365, 364, 379, 380), (358, 357, 372, 373), (366, 365, 380, 381), (359, 358, 373, 374), (367, 366, 381, 382), (360, 359, 374, 375), (368, 367, 382, 383), (361, 360, 375, 376), (369, 368, 383, 384), (362, 361, 376, 377), (370, 369, 384, 385), (363, 362, 377, 378), (371, 370, 385, 386), (383, 382, 397, 398), (376, 375, 390, 391), (384, 383, 398, 399), (377, 376, 391, 392), (385, 384, 399, 400), (378, 377, 392, 393), (386, 385, 400, 401), (379, 378, 393, 394), (372, 296, 387), (205, 386, 401), (380, 379, 394, 395), (373, 372, 387, 388), (381, 380, 395, 396), (374, 373, 388, 389), (382, 381, 396, 397), (375, 374, 389, 390), (387, 296, 402), (205, 401, 416), (395, 394, 409, 410), (388, 387, 402, 403), (396, 395, 410, 411), (389, 388, 403, 404), (397, 396, 411, 412), (390, 389, 404, 405), (398, 397, 412, 413), (391, 390, 405, 406), (399, 398, 413, 414), (392, 391, 406, 407), (400, 399, 414, 415), (393, 392, 407, 408), (401, 400, 415, 416), (394, 393, 408, 409), (406, 405, 420, 421), (414, 413, 428, 429), (407, 406, 421, 422), (415, 414, 429, 430), (408, 407, 422, 423), (416, 415, 430, 431), (409, 408, 423, 424), (402, 296, 417), (205, 416, 431), (410, 409, 424, 425), (403, 402, 417, 418), (411, 410, 425, 426), (404, 403, 418, 419), (412, 411, 426, 427), (405, 404, 419, 420), (413, 412, 427, 428), (425, 424, 439, 440), (418, 417, 432, 433), (426, 425, 440, 441), (419, 418, 433, 434), (427, 426, 441, 442), (420, 419, 434, 435), (428, 427, 442, 443), (421, 420, 435, 436), (429, 428, 443, 444), (422, 421, 436, 437), (430, 429, 444, 445), (423, 422, 437, 438), (431, 430, 445, 446), (424, 423, 438, 439), (417, 296, 432), (205, 431, 446), (444, 443, 458, 459), (437, 436, 451, 452), (445, 444, 459, 460), (438, 437, 452, 453), (446, 445, 460, 461), (439, 438, 453, 454), (432, 296, 447), (205, 446, 461), (440, 439, 454, 455), (433, 432, 447, 448), (441, 440, 455, 456), (434, 433, 448, 449), (442, 441, 456, 457), (435, 434, 449, 450), (443, 442, 457, 458), (436, 435, 450, 451), (456, 455, 470, 471), (449, 448, 463, 464), (457, 456, 471, 472), (450, 449, 464, 465), (458, 457, 472, 473), (451, 450, 465, 466), (459, 458, 473, 474), (452, 451, 466, 467), (460, 459, 474, 475), (453, 452, 467, 468), (461, 460, 475, 476), (454, 453, 468, 469), (447, 296, 462), (205, 461, 476), (455, 454, 469, 470), (448, 447, 462, 463), (475, 474, 9, 480), (468, 467, 5, 6), (476, 475, 480, 481), (469, 468, 6, 7), (462, 296, 0), (205, 476, 481), (470, 469, 7, 8), (463, 462, 0, 1), (471, 470, 8, 477), (464, 463, 1, 2), (472, 471, 477, 478), (465, 464, 2, 3), (473, 472, 478, 479), (466, 465, 3, 4), (474, 473, 479, 9), (467, 466, 4, 5)])
me_sphere.use_remesh_preserve_volume = False
me_sphere.use_remesh_preserve_attributes = False
me_sphere.use_mirror_vertex_groups = False
me_sphere.update()
me_cube_011 = bpy.data.meshes.new('Cube.011')
me_cube_011.from_pydata([(-1.0, -1.0, -1.0), (-1.0, -1.0, 2.408), (-1.0, 1.0, -1.0), (-1.0, 1.0, 2.408), (1.0, -1.0, -1.0), (1.0, -1.0, 2.408), (1.0, 1.0, -1.0), (1.0, 1.0, 2.408), (-1.0, -1.0, 4.163), (-1.0, 1.0, 4.163), (1.0, 1.0, 4.163), (1.0, -1.0, 4.163), (-3.03, -0.8922, 2.844), (-3.03, 1.108, 2.844), (-2.477, -0.8922, 4.509), (-2.477, 1.108, 4.509), (4.174, 1.0, 3.544), (4.174, -1.0, 3.544), (3.418, 1.0, 5.128), (3.418, -1.0, 5.128), (5.703, 1.0, 5.851), (5.703, -1.0, 5.851), (3.973, 1.0, 6.147), (3.973, -1.0, 6.147), (5.532, 1.0, 8.822), (5.532, -1.0, 8.822), (3.8, 1.0, 8.537), (3.8, -1.0, 8.537), (3.653, 1.0, 10.96), (3.653, -1.0, 10.96), (2.486, 1.0, 9.652), (2.486, -1.0, 9.652), (-0.2233, 1.0, 11.48), (-0.2233, -1.0, 11.48), (-0.706, 1.0, 9.794), (-0.706, -1.0, 9.794), (-2.682, 1.0, 12.27), (-2.682, -1.0, 12.27), (-3.69, 1.0, 10.83), (-3.69, -1.0, 10.83), (-3.314, 1.0, 13.58), (-3.314, -1.0, 13.58), (-5.008, 1.0, 13.11), (-5.008, -1.0, 13.11), (-2.826, 1.0, 14.51), (-2.826, -1.0, 14.51), (-4.121, 1.0, 15.69), (-4.121, -1.0, 15.69), (-0.7619, 1.0, 15.37), (-0.7619, -1.0, 15.37), (-1.212, 1.0, 17.07), (-1.212, -1.0, 17.07), (2.048, 1.0, 15.73), (2.048, -1.0, 15.73), (2.013, 1.0, 17.48), (2.013, -1.0, 17.48), (5.616, 1.0, 15.8), (5.616, -1.0, 15.8), (5.581, 1.0, 17.55), (5.581, -1.0, 17.55), (-5.265, -0.7329, 3.598), (-5.265, 1.267, 3.598), (-4.712, -0.7329, 5.264), (-4.712, 1.267, 5.264)], [], [(0, 1, 3, 2), (2, 3, 7, 6), (6, 7, 5, 4), (4, 5, 1, 0), (2, 6, 4, 0), (10, 11, 19, 18), (10, 9, 8, 11), (8, 9, 15, 14), (1, 5, 11, 8), (7, 3, 9, 10), (12, 14, 62, 60), (9, 3, 13, 15), (3, 1, 12, 13), (1, 8, 14, 12), (16, 18, 22, 20), (5, 7, 16, 17), (11, 5, 17, 19), (7, 10, 18, 16), (21, 20, 24, 25), (17, 16, 20, 21), (19, 17, 21, 23), (18, 19, 23, 22), (27, 25, 29, 31), (23, 21, 25, 27), (22, 23, 27, 26), (20, 22, 26, 24), (28, 30, 34, 32), (26, 27, 31, 30), (24, 26, 30, 28), (25, 24, 28, 29), (35, 33, 37, 39), (29, 28, 32, 33), (31, 29, 33, 35), (30, 31, 35, 34), (38, 39, 43, 42), (34, 35, 39, 38), (32, 34, 38, 36), (33, 32, 36, 37), (40, 42, 46, 44), (36, 38, 42, 40), (37, 36, 40, 41), (39, 37, 41, 43), (47, 45, 49, 51), (41, 40, 44, 45), (43, 41, 45, 47), (42, 43, 47, 46), (48, 50, 54, 52), (46, 47, 51, 50), (44, 46, 50, 48), (45, 44, 48, 49), (52, 54, 58, 56), (49, 48, 52, 53), (51, 49, 53, 55), (50, 51, 55, 54), (57, 56, 58, 59), (53, 52, 56, 57), (55, 53, 57, 59), (54, 55, 59, 58), (61, 60, 62, 63), (13, 12, 60, 61), (15, 13, 61, 63), (14, 15, 63, 62)])
me_cube_011.use_remesh_preserve_volume = False
me_cube_011.use_remesh_preserve_attributes = False
me_cube_011.use_mirror_vertex_groups = False
me_cube_011.update()
me_cube_010 = bpy.data.meshes.new('Cube.010')
me_cube_010.from_pydata([(1.0, 1.0, 1.497), (1.0, -1.0, 1.497), (-1.0, -1.0, 1.497), (-1.0, 1.0, 1.497), (1.0, 1.0, 0.0), (1.0, -1.0, 0.0), (-1.0, -1.0, 0.0), (-1.0, 1.0, 0.0)], [], [(0, 3, 2, 1), (4, 0, 1, 5), (5, 1, 2, 6), (6, 2, 3, 7), (0, 4, 7, 3)])
me_cube_010.use_remesh_preserve_volume = False
me_cube_010.use_remesh_preserve_attributes = False
me_cube_010.use_mirror_vertex_groups = False
me_cube_010.update()
me_cube_009 = bpy.data.meshes.new('Cube.009')
me_cube_009.from_pydata([(0.4803, 0.4803, 0.9255), (0.4803, -0.4803, 0.9255), (-0.4803, -0.4803, 0.9255), (-0.4803, 0.4803, 0.9255), (1.0, 1.0, 0.0), (1.0, -1.0, 0.0), (-1.0, -1.0, 0.0), (-1.0, 1.0, 0.0), (0.4803, 0.4803, 0.3313), (0.4803, -0.4803, 0.3313), (-0.4803, -0.4803, 0.3313), (-0.4803, 0.4803, 0.3313)], [], [(0, 3, 2, 1), (8, 0, 1, 9), (9, 1, 2, 10), (10, 2, 3, 11), (8, 4, 7, 11), (0, 8, 11, 3), (6, 10, 11, 7), (5, 9, 10, 6), (4, 8, 9, 5)])
me_cube_009.use_remesh_preserve_volume = False
me_cube_009.use_remesh_preserve_attributes = False
me_cube_009.use_mirror_vertex_groups = False
me_cube_009.update()
me_cube_008 = bpy.data.meshes.new('Cube.008')
me_cube_008.from_pydata([(1.0, 1.0, 1.0), (1.0, -1.0, 1.0), (-1.0, -1.0, 1.0), (-1.0, 1.0, 1.0), (1.0, 1.0, 0.0), (1.0, -1.0, 0.0), (-1.0, -1.0, 0.0), (-1.0, 1.0, 0.0)], [], [(0, 3, 2, 1), (4, 0, 1, 5), (5, 1, 2, 6), (6, 2, 3, 7), (0, 4, 7, 3)])
me_cube_008.use_remesh_preserve_volume = False
me_cube_008.use_remesh_preserve_attributes = False
me_cube_008.use_mirror_vertex_groups = False
me_cube_008.update()
me_cube_007 = bpy.data.meshes.new('Cube.007')
me_cube_007.from_pydata([(1.0, 1.0, 1.0), (1.0, -1.0, 1.0), (-1.0, -1.0, 1.0), (-1.0, 1.0, 1.0), (1.0, 1.0, 0.0), (1.0, -1.0, 0.0), (-1.0, -1.0, 0.0), (-1.0, 1.0, 0.0)], [], [(0, 3, 2, 1), (4, 0, 1, 5), (5, 1, 2, 6), (6, 2, 3, 7), (0, 4, 7, 3)])
me_cube_007.use_remesh_preserve_volume = False
me_cube_007.use_remesh_preserve_attributes = False
me_cube_007.use_mirror_vertex_groups = False
me_cube_007.update()
me_cube_006 = bpy.data.meshes.new('Cube.006')
me_cube_006.from_pydata([(1.0, 1.0, 1.0), (1.0, -1.0, 1.0), (-1.0, -1.0, 1.0), (-1.0, 1.0, 1.0), (1.0, 1.0, 0.0), (1.0, -1.0, 0.0), (-1.0, -1.0, 0.0), (-1.0, 1.0, 0.0)], [], [(0, 3, 2, 1), (4, 0, 1, 5), (5, 1, 2, 6), (6, 2, 3, 7), (0, 4, 7, 3)])
me_cube_006.use_remesh_preserve_volume = False
me_cube_006.use_remesh_preserve_attributes = False
me_cube_006.use_mirror_vertex_groups = False
me_cube_006.update()
me_cube_005 = bpy.data.meshes.new('Cube.005')
me_cube_005.from_pydata([(1.0, 1.0, 1.0), (1.0, -1.0, 1.0), (-1.0, -1.0, 1.0), (-1.0, 1.0, 1.0), (1.0, 1.0, 0.0), (1.0, -1.0, 0.0), (-1.0, -1.0, 0.0), (-1.0, 1.0, 0.0)], [], [(0, 3, 2, 1), (4, 0, 1, 5), (5, 1, 2, 6), (6, 2, 3, 7), (0, 4, 7, 3)])
me_cube_005.use_remesh_preserve_volume = False
me_cube_005.use_remesh_preserve_attributes = False
me_cube_005.use_mirror_vertex_groups = False
me_cube_005.update()
me_cube_004 = bpy.data.meshes.new('Cube.004')
me_cube_004.from_pydata([(1.0, 1.0, 1.0), (1.0, -1.0, 1.0), (-1.591, -1.0, 1.0), (-1.591, 1.0, 1.0), (1.0, 1.0, 0.0), (1.0, -1.0, 0.0), (-1.591, -1.0, 0.0), (-1.591, 1.0, 0.0), (-0.9257, 1.0, 1.0), (-0.9257, -1.0, 1.0), (-0.9257, 1.0, 0.0), (-0.9257, -1.0, 0.0), (-1.591, -3.074, 0.0), (-1.591, -3.074, 1.0), (-0.9257, -3.074, 1.0), (-0.9257, -3.074, 0.0)], [], [(8, 3, 2, 9), (4, 0, 1, 5), (2, 6, 12, 13), (6, 2, 3, 7), (8, 10, 7, 3), (0, 4, 10, 8), (5, 1, 9, 11), (0, 8, 9, 1), (15, 14, 13, 12), (6, 11, 15, 12), (9, 2, 13, 14), (11, 9, 14, 15)])
me_cube_004.use_remesh_preserve_volume = False
me_cube_004.use_remesh_preserve_attributes = False
me_cube_004.use_mirror_vertex_groups = False
me_cube_004.update()
me_cube_003 = bpy.data.meshes.new('Cube.003')
me_cube_003.from_pydata([(1.0, 1.0, 1.0), (1.0, -1.0, 1.0), (-1.0, -1.0, 1.0), (-1.0, 1.0, 1.0), (1.0, 1.0, 0.0), (1.0, -1.0, 0.0), (-1.0, -1.0, 0.0), (-1.0, 1.0, 0.0)], [], [(0, 3, 2, 1), (4, 0, 1, 5), (5, 1, 2, 6), (6, 2, 3, 7), (0, 4, 7, 3)])
me_cube_003.use_remesh_preserve_volume = False
me_cube_003.use_remesh_preserve_attributes = False
me_cube_003.use_mirror_vertex_groups = False
me_cube_003.update()
me_cube_002 = bpy.data.meshes.new('Cube.002')
me_cube_002.from_pydata([(1.0, 1.0, 1.0), (1.0, -1.0, 1.0), (-1.0, -1.0, 1.0), (-1.0, 1.0, 1.0), (1.0, 1.0, 0.0), (1.0, -1.0, 0.0), (-1.0, -1.0, 0.0), (-1.0, 1.0, 0.0)], [], [(0, 3, 2, 1), (4, 0, 1, 5), (5, 1, 2, 6), (6, 2, 3, 7), (0, 4, 7, 3)])
me_cube_002.use_remesh_preserve_volume = False
me_cube_002.use_remesh_preserve_attributes = False
me_cube_002.use_mirror_vertex_groups = False
me_cube_002.update()
me_cube_001 = bpy.data.meshes.new('Cube.001')
me_cube_001.from_pydata([(1.0, 1.0, 1.0), (1.0, -1.0, 1.0), (-1.0, -1.0, 1.0), (-1.0, 1.0, 1.0), (1.0, 1.0, 0.0), (1.0, -1.0, 0.0), (-1.0, -1.0, 0.0), (-1.0, 1.0, 0.0)], [], [(0, 3, 2, 1), (4, 0, 1, 5), (5, 1, 2, 6), (6, 2, 3, 7), (0, 4, 7, 3)])
me_cube_001.use_remesh_preserve_volume = False
me_cube_001.use_remesh_preserve_attributes = False
me_cube_001.use_mirror_vertex_groups = False
me_cube_001.update()
me_plane = bpy.data.meshes.new('Plane')
me_plane.from_pydata([(-1.0, -1.0, 0.0), (1.0, -1.0, 0.0), (-1.0, 1.0, 0.0), (1.0, 1.0, 0.0), (-1.0, 0.0, 0.0), (0.0, -1.0, 0.0), (1.0, 0.0, 0.0), (0.0, 1.0, 0.0), (0.0, 0.0, 0.0)], [], [(8, 6, 3, 7), (4, 8, 7, 2), (0, 5, 8, 4), (5, 1, 6, 8)])
_ca = me_plane.color_attributes.new('Col', 'BYTE_COLOR', 'CORNER')
_ca.data.foreach_set('color', [1.0, 1.0, 1.0, 1.0, 1.0, 1.0, 1.0, 1.0, 1.0, 1.0, 1.0, 1.0, 1.0, 1.0, 1.0, 1.0, 1.0, 1.0, 1.0, 1.0, 1.0, 1.0, 1.0, 1.0, 1.0, 1.0, 1.0, 1.0, 1.0, 1.0, 1.0, 1.0, 1.0, 1.0, 1.0, 1.0, 1.0, 1.0, 1.0, 1.0, 1.0, 1.0, 1.0, 1.0, 1.0, 1.0, 1.0, 1.0, 1.0, 1.0, 1.0, 1.0, 1.0, 1.0, 1.0, 1.0, 1.0, 1.0, 1.0, 1.0, 1.0, 1.0, 1.0, 1.0])
me_plane.materials.append(mat_groundmaterial)
me_plane.use_remesh_preserve_volume = False
me_plane.use_remesh_preserve_attributes = False
me_plane.use_mirror_vertex_groups = False
me_plane.update()

# ---- curves / text
cu_nurbspath_002 = bpy.data.curves.new('NurbsPath.002', 'CURVE')
cu_nurbspath_002.dimensions = '3D'
_sp = cu_nurbspath_002.splines.new('NURBS'); _sp.points.add(4)
_sp.points.foreach_set('co', [-2.0, -5.828e-08, 0.0, 1.0, 4.471, 2.787, 0.0, 1.0, 11.81, 4.713, 0.0, 1.0, 13.46, 8.455, 0.0, 1.0, 17.0, 18.74, 0.0, 1.0])
_sp.order_v = 0
_sp.use_endpoint_u = True
cu_nurbspath_002.use_path = True
cu_nurbspath_002.use_path_clamp = True
cu_nurbspath_002.bevel_resolution = 0
cu_nurbspath_002.fill_mode = 'HALF'
cu_nurbspath_001 = bpy.data.curves.new('NurbsPath.001', 'CURVE')
cu_nurbspath_001.dimensions = '3D'
_sp = cu_nurbspath_001.splines.new('NURBS'); _sp.points.add(5)
_sp.points.foreach_set('co', [-2.0, -5.828e-08, 0.0, 1.0, 4.471, 2.787, 0.0, 1.0, 5.163, 2.787, 0.0, 1.0, 8.192, 3.148, 0.0, 1.0, 9.486, 3.302, 0.0, 1.0, 25.92, 3.116, 0.0, 1.0])
_sp.order_u = 5
_sp.order_v = 0
_sp.use_endpoint_u = True
cu_nurbspath_001.use_path = True
cu_nurbspath_001.use_path_clamp = True
cu_nurbspath_001.bevel_resolution = 0
cu_nurbspath_001.fill_mode = 'HALF'

# ---- objects
ob_cube_032 = bpy.data.objects.new('Cube.032', me_cube_033)
ob_cube_031 = bpy.data.objects.new('Cube.031', me_cube_032)
ob_cube_030 = bpy.data.objects.new('Cube.030', me_cube_029)
ob_cube_029 = bpy.data.objects.new('Cube.029', me_cube_030)
ob_cube_028 = bpy.data.objects.new('Cube.028', me_cube_023)
ob_cube_027 = bpy.data.objects.new('Cube.027', me_cube_015)
ob_cube_026 = bpy.data.objects.new('Cube.026', me_cube_014)
ob_cube_025 = bpy.data.objects.new('Cube.025', me_cube_013)
ob_cube_024 = bpy.data.objects.new('Cube.024', me_cube_012)
ob_cube_022 = bpy.data.objects.new('Cube.022', me_cube)
ob_cube_023 = bpy.data.objects.new('Cube.023', me_cube_028)
ob_cube_021 = bpy.data.objects.new('Cube.021', me_cube_027)
ob_cylinder = bpy.data.objects.new('Cylinder', me_cylinder)
ob_cube_020 = bpy.data.objects.new('Cube.020', me_cube_026)
ob_cube_019 = bpy.data.objects.new('Cube.019', me_cube_025)
ob_cube_018 = bpy.data.objects.new('Cube.018', me_cube_024)
ob_nurbspath_000 = bpy.data.objects.new('NurbsPath.000', cu_nurbspath_002)
ob_cube_017 = bpy.data.objects.new('Cube.017', me_cube_022)
ob_cube_016 = bpy.data.objects.new('Cube.016', me_cube_021)
ob_cube_015 = bpy.data.objects.new('Cube.015', me_cube_020)
ob_cube_014 = bpy.data.objects.new('Cube.014', me_cube_018)
ob_nurbspath_001 = bpy.data.objects.new('NurbsPath.001', cu_nurbspath_001)
ob_plane_002 = bpy.data.objects.new('Plane.002', me_plane_004)
ob_plane_001 = bpy.data.objects.new('Plane.001', me_plane_002)
ob_cube_013 = bpy.data.objects.new('Cube.013', me_cube_019)
ob_cube = bpy.data.objects.new('Cube', me_cube_017)
ob_cube_012 = bpy.data.objects.new('Cube.012', me_cube_016)
ob_sphere = bpy.data.objects.new('Sphere', me_sphere)
ob_cube_011 = bpy.data.objects.new('Cube.011', me_cube_011)
ob_cube_010 = bpy.data.objects.new('Cube.010', me_cube_010)
ob_cube_009 = bpy.data.objects.new('Cube.009', me_cube_009)
ob_cube_008 = bpy.data.objects.new('Cube.008', me_cube_008)
ob_cube_007 = bpy.data.objects.new('Cube.007', me_cube_007)
ob_cube_006 = bpy.data.objects.new('Cube.006', me_cube_006)
ob_cube_005 = bpy.data.objects.new('Cube.005', me_cube_005)
ob_cube_004 = bpy.data.objects.new('Cube.004', me_cube_004)
ob_cube_003 = bpy.data.objects.new('Cube.003', me_cube_003)
ob_cube_002 = bpy.data.objects.new('Cube.002', me_cube_002)
ob_cube_001 = bpy.data.objects.new('Cube.001', me_cube_001)
ob_plane = bpy.data.objects.new('Plane', me_plane)
ob_empty = bpy.data.objects.new('Empty', None)

# ---- transforms, parenting, visibility, modifiers, constraints
ob_cube_032.location = (12.86, -177.4, 0.0008627)
ob_cube_032.rotation_euler = (0.0, -0.0, -0.7332)
ob_cube_032.scale = (5.326, 9.698, 15.58)
ob_cube_032.lineart.crease_threshold = 0.0
ob_cube_031.location = (-8.786, -183.8, 0.0008627)
ob_cube_031.scale = (5.326, 4.697, 13.45)
ob_cube_031.lineart.crease_threshold = 0.0
ob_cube_030.location = (-24.43, -175.8, 0.0008627)
ob_cube_030.scale = (8.425, 9.698, 15.58)
ob_cube_030.lineart.crease_threshold = 0.0
ob_cube_029.location = (-50.68, -181.6, 0.0008627)
ob_cube_029.scale = (3.42, 6.229, 10.01)
ob_cube_029.lineart.crease_threshold = 0.0
ob_cube_028.location = (-80.57, -167.7, 0.0008627)
ob_cube_028.scale = (3.685, 7.165, 15.58)
ob_cube_028.lineart.crease_threshold = 0.0
ob_cube_027.location = (-72.56, -128.1, 0.0008627)
ob_cube_027.rotation_euler = (0.0, 0.0, 0.2662)
ob_cube_027.scale = (5.326, 9.698, 15.58)
ob_cube_027.lineart.crease_threshold = 0.0
ob_cube_026.location = (-2.967, -172.3, 0.0003904)
ob_cube_026.lineart.crease_threshold = 0.0
ob_cube_025.location = (2.844, -159.5, 0.0005738)
ob_cube_025.scale = (7.198, 4.894, 7.198)
ob_cube_025.lineart.crease_threshold = 0.0
ob_cube_024.location = (21.27, -153.6, 0.0003095)
ob_cube_024.rotation_euler = (0.0, -0.0, -0.4828)
ob_cube_024.scale = (2.219, 4.838, 4.838)
ob_cube_024.lineart.crease_threshold = 0.0
ob_cube_022.location = (13.68, -150.0, 0.0004147)
ob_cube_022.rotation_euler = (0.0, -0.0, -0.4603)
ob_cube_022.scale = (3.709, 2.215, 3.709)
ob_cube_022.lineart.crease_threshold = 0.0
ob_cube_023.location = (1.033, -148.6, 0.9214)
ob_cube_023.rotation_euler = (0.0, 0.0, -0.4014)
ob_cube_023.lineart.crease_threshold = 0.0
ob_cube_021.location = (-2.685, -140.5, -0.001376)
ob_cube_021.rotation_euler = (0.0, -0.0, -0.4014)
ob_cube_021.scale = (8.774, 5.067, 10.15)
ob_cube_021.lineart.crease_threshold = 0.0
ob_cylinder.location = (-17.72, -134.5, 0.2958)
ob_cylinder.scale = (3.474, 3.474, 0.5421)
ob_cylinder.lineart.crease_threshold = 0.0
ob_cube_020.location = (-37.53, -116.1, 13.08)
ob_cube_020.rotation_euler = (0.0, -0.0, 0.5142)
ob_cube_020.scale = (10.56, 0.4835, 4.986)
ob_cube_020.lineart.crease_threshold = 0.0
ob_cube_019.location = (-29.91, -125.8, 0.0002905)
ob_cube_019.rotation_euler = (0.0, -0.0, 0.5742)
ob_cube_019.scale = (5.102, 5.102, 5.102)
ob_cube_019.lineart.crease_threshold = 0.0
ob_cube_018.location = (-33.74, -119.9, 0.0006076)
ob_cube_018.rotation_euler = (0.0, -0.0, 0.5824)
ob_cube_018.scale = (1.52, 1.0, 1.0)
ob_cube_018.lineart.crease_threshold = 0.0
ob_nurbspath_000.location = (-31.47, -117.1, 0.01)
ob_nurbspath_000.rotation_euler = (0.0, -0.0, -0.7879)
ob_nurbspath_000.scale = (4.299, 4.299, 4.299)
ob_nurbspath_000.lineart.crease_threshold = 0.0
ob_cube_017.location = (-27.08, -156.7, -5.599e-05)
ob_cube_017.scale = (4.455, 4.455, 4.455)
ob_cube_017.lineart.crease_threshold = 0.0
ob_cube_016.location = (-48.45, -165.6, 0.0004645)
ob_cube_016.scale = (1.363, 1.363, 1.363)
ob_cube_016.lineart.crease_threshold = 0.0
ob_cube_015.location = (-50.97, -158.1, -0.0003617)
ob_cube_015.rotation_euler = (0.0, -0.0, 0.01194)
ob_cube_015.scale = (4.045, 6.159, 6.159)
ob_cube_015.lineart.crease_threshold = 0.0
ob_cube_014.location = (-54.74, -121.3, 0.00249)
ob_cube_014.rotation_euler = (0.0, -0.0, 0.3626)
ob_cube_014.scale = (5.792, 8.353, 25.78)
ob_cube_014.lineart.crease_threshold = 0.0
ob_nurbspath_001.location = (-53.4, -89.48, 0.01)
ob_nurbspath_001.rotation_euler = (0.0, -0.0, -1.571)
ob_nurbspath_001.scale = (4.299, 4.299, 4.299)
ob_nurbspath_001.lineart.crease_threshold = 0.0
ob_plane_002.location = (-31.47, -117.1, 0.01)
ob_plane_002.rotation_euler = (0.0, -0.0, -0.7879)
ob_plane_002.scale = (3.466, 4.622, 0.5273)
ob_plane_002.lineart.crease_threshold = 0.0
_m = ob_plane_002.modifiers.new('Array', 'ARRAY')
_m.count = 24
_m.constant_offset_displace = (0.0, 0.0, 0.0)
_m = ob_plane_002.modifiers.new('Curve', 'CURVE')
_m.object = ob_nurbspath_000
ob_plane_001.location = (-53.4, -89.48, 0.01)
ob_plane_001.rotation_euler = (0.0, -0.0, -1.571)
ob_plane_001.scale = (3.466, 4.622, 0.5273)
ob_plane_001.lineart.crease_threshold = 0.0
_m = ob_plane_001.modifiers.new('Array', 'ARRAY')
_m.count = 24
_m.constant_offset_displace = (0.0, 0.0, 0.0)
_m = ob_plane_001.modifiers.new('Curve', 'CURVE')
_m.object = ob_nurbspath_001
ob_cube_013.location = (-49.06, -139.8, -0.0003617)
ob_cube_013.rotation_euler = (0.0, 0.0, 3.142)
ob_cube_013.scale = (4.045, 6.159, 6.159)
ob_cube_013.lineart.crease_threshold = 0.0
ob_cube.location = (-30.35, -142.8, -0.0003617)
ob_cube.rotation_euler = (0.0, -0.0, 0.01194)
ob_cube.scale = (4.045, 6.159, 6.159)
ob_cube.lineart.crease_threshold = 0.0
ob_cube_012.location = (-74.83, -101.0, 0.001148)
ob_cube_012.scale = (13.23, 6.473, 15.56)
ob_cube_012.lineart.crease_threshold = 0.0
ob_sphere.location = (-272.1, 225.1, 4.388)
ob_sphere.scale = (119.3, 49.55, 11.2)
ob_sphere.lineart.crease_threshold = 0.0
ob_cube_011.location = (161.6, -42.83, 4.374)
ob_cube_011.rotation_euler = (0.0, -0.0, -2.536)
ob_cube_011.lineart.crease_threshold = 0.0
ob_cube_010.location = (262.5, 178.9, 0.0)
ob_cube_010.scale = (24.32, 24.32, 139.0)
ob_cube_010.lock_rotations_4d = False
ob_cube_010.empty_display_type = 'ARROWS'
ob_cube_010.lineart.crease_threshold = 0.0
ob_cube_009.location = (-268.3, -46.2, 0.0)
ob_cube_009.scale = (16.22, 16.22, 110.2)
ob_cube_009.lock_rotations_4d = False
ob_cube_009.empty_display_type = 'ARROWS'
ob_cube_009.lineart.crease_threshold = 0.0
ob_cube_008.location = (-200.9, -159.8, 0.0)
ob_cube_008.rotation_euler = (0.0, -0.0, -0.6851)
ob_cube_008.scale = (38.12, 18.7, 26.8)
ob_cube_008.lock_rotations_4d = False
ob_cube_008.empty_display_type = 'ARROWS'
ob_cube_008.lineart.crease_threshold = 0.0
ob_cube_007.location = (161.0, -171.6, 0.0)
ob_cube_007.rotation_euler = (0.0, -0.0, -0.6285)
ob_cube_007.scale = (43.72, 21.45, 32.71)
ob_cube_007.lock_rotations_4d = False
ob_cube_007.empty_display_type = 'ARROWS'
ob_cube_007.lineart.crease_threshold = 0.0
ob_cube_006.location = (266.7, -58.5, 0.0)
ob_cube_006.rotation_euler = (0.0, -0.0, -1.801)
ob_cube_006.scale = (53.82, 29.4, 36.37)
ob_cube_006.lock_rotations_4d = False
ob_cube_006.empty_display_type = 'ARROWS'
ob_cube_006.lineart.crease_threshold = 0.0
ob_cube_005.location = (58.67, -84.73, 0.0)
ob_cube_005.rotation_euler = (0.0, -0.0, -1.151)
ob_cube_005.scale = (18.5, 18.99, 44.84)
ob_cube_005.lock_rotations_4d = False
ob_cube_005.empty_display_type = 'ARROWS'
ob_cube_005.lineart.crease_threshold = 0.0
ob_cube_004.location = (56.18, 10.69, 0.0)
ob_cube_004.rotation_euler = (0.0, -0.0, 0.1428)
ob_cube_004.scale = (45.54, 18.28, 31.14)
ob_cube_004.lock_rotations_4d = False
ob_cube_004.empty_display_type = 'ARROWS'
ob_cube_004.lineart.crease_threshold = 0.0
ob_cube_003.location = (24.52, 225.1, 0.0)
ob_cube_003.rotation_euler = (0.0, 0.0, -1.79)
ob_cube_003.scale = (83.82, 24.51, 32.96)
ob_cube_003.lock_rotations_4d = False
ob_cube_003.empty_display_type = 'ARROWS'
ob_cube_003.lineart.crease_threshold = 0.0
ob_cube_002.location = (-119.2, 70.44, 0.0)
ob_cube_002.rotation_euler = (0.0, -0.0, 0.1634)
ob_cube_002.scale = (62.16, 21.8, 51.39)
ob_cube_002.lock_rotations_4d = False
ob_cube_002.empty_display_type = 'ARROWS'
ob_cube_002.lineart.crease_threshold = 0.0
ob_cube_001.location = (-287.1, 85.5, 0.0)
ob_cube_001.rotation_euler = (0.0, -0.0, -0.1854)
ob_cube_001.scale = (70.81, 23.54, 78.32)
ob_cube_001.lock_rotations_4d = False
ob_cube_001.empty_display_type = 'ARROWS'
ob_cube_001.lineart.crease_threshold = 0.0
ob_plane.location = (0.0, 0.0, 0.0)
ob_plane.scale = (350.0, 250.0, 100.0)
ob_plane.lineart.crease_threshold = 0.0
ob_empty.location = (0.0, 0.0, 0.0)
ob_empty.empty_image_offset = (0.0, 0.0)
ob_empty.lineart.crease_threshold = 0.0

# ---- collection membership
col_collection_1.objects.link(ob_cube_032)
col_collection_1.objects.link(ob_cube_031)
col_collection_1.objects.link(ob_cube_030)
col_collection_1.objects.link(ob_cube_029)
col_collection_1.objects.link(ob_cube_028)
col_collection_1.objects.link(ob_cube_027)
col_collection_1.objects.link(ob_cube_026)
col_collection_1.objects.link(ob_cube_025)
col_collection_1.objects.link(ob_cube_024)
col_collection_1.objects.link(ob_cube_022)
col_collection_1.objects.link(ob_cube_023)
col_collection_1.objects.link(ob_cube_021)
col_collection_1.objects.link(ob_cylinder)
col_collection_1.objects.link(ob_cube_020)
col_collection_1.objects.link(ob_cube_019)
col_collection_1.objects.link(ob_cube_018)
col_collection_1.objects.link(ob_nurbspath_000)
col_collection_1.objects.link(ob_cube_017)
col_collection_1.objects.link(ob_cube_016)
col_collection_1.objects.link(ob_cube_015)
col_collection_1.objects.link(ob_cube_014)
col_collection_1.objects.link(ob_nurbspath_001)
col_collection_1.objects.link(ob_plane_002)
col_collection_1.objects.link(ob_plane_001)
col_collection_1.objects.link(ob_cube_013)
col_collection_1.objects.link(ob_cube)
col_collection_1.objects.link(ob_cube_012)
col_collection_1.objects.link(ob_sphere)
col_collection_1.objects.link(ob_cube_011)
col_collection_1.objects.link(ob_cube_010)
col_collection_1.objects.link(ob_cube_009)
col_collection_1.objects.link(ob_cube_008)
col_collection_1.objects.link(ob_cube_007)
col_collection_1.objects.link(ob_cube_006)
col_collection_1.objects.link(ob_cube_005)
col_collection_1.objects.link(ob_cube_004)
col_collection_1.objects.link(ob_cube_003)
col_collection_1.objects.link(ob_cube_002)
col_collection_1.objects.link(ob_cube_001)
col_collection_1.objects.link(ob_plane)
col_collection_1.objects.link(ob_empty)

# ---- scene / render settings (as saved in the file)
scene.frame_start = 1; scene.frame_end = 250; scene.frame_set(1)
scene.render.engine = 'BLENDER_EEVEE_NEXT'
scene.render.resolution_percentage = 50
scene.render.dither_intensity = 0.0
scene.cycles.use_denoising = False
scene.cycles.samples = 128
scene.cycles.sampling_pattern = 'TABULATED_SOBOL'
scene.cycles.use_adaptive_sampling = False
scene.cycles.use_light_tree = False
scene.cycles.blur_glossy = 0.0
scene.cycles.sample_clamp_indirect = 0.0
scene.view_settings.view_transform = 'Standard'
bpy.context.view_layer.update()

# ---- added for rendering (the .blend has no active camera and no usable light): camera, sun
cam_auto = bpy.data.cameras.new('AutoCamera')
cam_auto.lens = 50.0
cam_auto.sensor_width = 36.0
cam_auto.clip_end = 15507.1
ob_auto_camera = bpy.data.objects.new('AutoCamera', cam_auto)
scene.collection.objects.link(ob_auto_camera)
ob_auto_camera.location = (862.862, -1029.19, 807.446)
ob_auto_camera.rotation_euler = (1.09748, -7.21219e-08, 0.694738)
scene.camera = ob_auto_camera
light_auto_sun = bpy.data.lights.new('AutoSun', 'SUN')
light_auto_sun.energy = 3.0
light_auto_sun.angle = 0.0523599
ob_auto_sun = bpy.data.objects.new('AutoSun', light_auto_sun)
scene.collection.objects.link(ob_auto_sun)
ob_auto_sun.rotation_euler = (0.872665, 0.174533, 0.523599)
bpy.context.view_layer.update()
